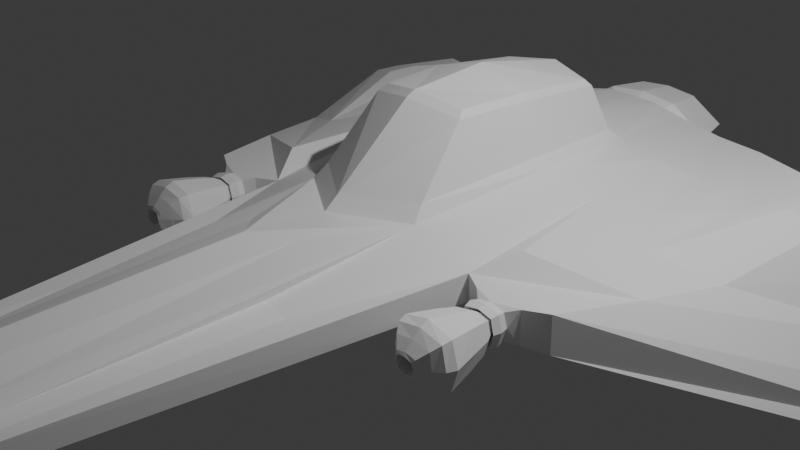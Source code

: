 # Source: Spaceship.blend  (saved by Blender 4.2.66; exported with 4.5.12 LTS)
import bpy
from mathutils import Matrix  # noqa: F401  (used for matrix-valued properties, if any)

bpy.ops.wm.read_factory_settings(use_empty=True)
scene = bpy.context.scene
scene.name = 'Scene'

# ---- collections
col_collection = bpy.data.collections.new('Collection'); scene.collection.children.link(col_collection)

# ---- materials (node trees are filled in below, after node groups)
mat_material = bpy.data.materials.new('Material')
mat_material.alpha_threshold = 0.0
mat_material.roughness = 0.5
mat_material.line_color = (0.0, 0.0, 0.0, 1.0)
mat_solid_stroke = bpy.data.materials.new('Solid Stroke')
mat_solid_stroke.roughness = 0.5
mat_squares_stroke = bpy.data.materials.new('Squares Stroke')
mat_squares_stroke.roughness = 0.5
mat_solid_fill = bpy.data.materials.new('Solid Fill')
mat_solid_fill.roughness = 0.5
mat_dots_stroke_001 = bpy.data.materials.new('Dots Stroke.001')
mat_dots_stroke_001.roughness = 0.5

# ---- material node trees
mat_material.use_nodes = True; mat_material.node_tree.nodes.clear()
_N = mat_material.node_tree.nodes; _L = mat_material.node_tree.links
n0 = _N.new('ShaderNodeOutputMaterial'); n0.name = 'Material Output'; n0.location = (300, 300)
n1 = _N.new('ShaderNodeBsdfPrincipled'); n1.name = 'Principled BSDF'; n1.location = (10, 300)
n1.inputs[0].default_value = (1.0, 1.0, 1.0, 1.0)
n1.inputs[3].default_value = 1.45
_L.new(n1.outputs[0], n0.inputs[0])
n0.is_active_output = True
mat_dots_stroke_001.use_nodes = True; mat_dots_stroke_001.node_tree.nodes.clear()
_N = mat_dots_stroke_001.node_tree.nodes; _L = mat_dots_stroke_001.node_tree.links
n0 = _N.new('ShaderNodeOutputMaterial'); n0.name = 'Material Output'; n0.location = (300, 300)
n1 = _N.new('ShaderNodeBsdfPrincipled'); n1.name = 'Principled BSDF'; n1.location = (10, 300)
n1.inputs[3].default_value = 1.45
_L.new(n1.outputs[0], n0.inputs[0])
n0.is_active_output = True

# ---- world
world_world = bpy.data.worlds.new('World'); scene.world = world_world
world_world.use_nodes = True; world_world.node_tree.nodes.clear()
_N = world_world.node_tree.nodes; _L = world_world.node_tree.links
n0 = _N.new('ShaderNodeOutputWorld'); n0.name = 'World Output'; n0.location = (300, 300)
n1 = _N.new('ShaderNodeBackground'); n1.name = 'Background'; n1.location = (10, 300)
n1.inputs[0].default_value = (0.05088, 0.05088, 0.05088, 1.0)
_L.new(n1.outputs[0], n0.inputs[0])
n0.is_active_output = True
world_world.color = (0.05088, 0.05088, 0.05088)
world_world.sun_shadow_jitter_overblur = 0.0

# ---- cameras
cam_camera = bpy.data.cameras.new('Camera')
cam_camera.clip_end = 100.0
cam_camera.ortho_scale = 7.314

# ---- lights
light_light = bpy.data.lights.new('Light', 'POINT')
light_light.energy = 1000.0
light_light.shadow_soft_size = 0.1

# ---- meshes
me_cube = bpy.data.meshes.new('Cube')
me_cube.from_pydata([(-3.677, 0.0, -0.2217), (7.722, 0.0, 0.1036), (-3.883, 0.0, 0.3663), (0.9646, 0.0, 0.3992), (0.8067, 0.0, 0.5249), (-2.887, 0.0, 0.433), (-2.776, 0.0, 0.5049), (-3.672, 0.3736, -0.2238), (-3.672, 1.545, -0.2839), (0.458, 1.401, 0.1066), (-2.506, 1.318, 0.3306), (-1.305, 1.471, 0.3228), (0.4577, 1.398, -0.1919), (-3.856, 0.6918, 0.2858), (-3.373, 2.113, -0.4267), (0.4626, 2.38, 0.1024), (0.4613, 2.386, -0.303), (-3.474, 3.831, -1.134), (-2.788, 4.8, -1.56), (-2.724, 4.9, -1.737), (-3.674, 3.482, -0.8405), (0.4964, 0.7361, 0.3665), (1.683, 0.8084, -0.1122), (-3.871, 0.3496, 0.358), (-3.671, 1.612, -0.05877), (-3.674, 3.499, -0.7881), (0.348, 0.6771, 0.5155), (-2.607, 0.7641, 0.3874), (-2.521, 0.6622, 0.4821), (-1.188, 0.9021, 0.4915), (-1.16, 0.786, 0.5837), (-3.04, 4.515, -1.549), (-1.226, 0.8041, -0.1704), (-5.031, 4.366, -1.346), (-5.031, 4.366, -1.346), (-5.03, 4.367, -1.347), (-5.03, 4.367, -1.346), (-5.03, 4.367, -1.347), (-5.031, 4.367, -1.346), (-5.03, 4.367, -1.346), (-5.031, 4.366, -1.346), (-4.271, 0.4937, 0.01472), (-4.271, 0.2592, 0.1712), (-4.271, 0.0, 0.1977), (-4.199, 0.0, -0.1774), (-4.271, 0.2851, -0.1558), (-3.909, 0.3178, 0.2286), (-3.909, 0.0, 0.2653), (-3.909, 0.6457, 0.01088), (-3.909, 0.0, -0.2566), (-3.909, 0.3543, -0.2267), (-4.646, 0.373, 0.2643), (-4.103, 0.4488, 0.3125), (-3.956, 0.2776, 0.203), (-3.828, 0.2554, 0.1467), (-3.828, 0.3902, 0.0617), (-3.953, 0.569, 0.01264), (-4.109, 0.915, 0.004981), (-4.646, 0.7826, 0.008191), (-3.828, 0.0, 0.1598), (-3.957, 0.0, 0.2343), (-4.102, 0.0, 0.3641), (-4.646, 0.0, 0.3032), (-3.828, 0.272, -0.03247), (-3.954, 0.311, -0.1959), (-4.107, 0.5011, -0.331), (-4.646, 0.4243, -0.2762), (-4.646, 0.0, -0.3084), (-4.066, 0.0, -0.373), (-3.946, 0.0, -0.2215), (-3.828, 0.0, -0.09048), (7.509, 0.0, 0.06859), (7.504, 0.0, 0.09432), (7.49, 0.1154, 0.07746), (7.503, 0.06432, 0.06886), (7.498, 0.06114, 0.09123), (7.491, 0.09696, 0.08296), (-3.674, 3.547, -0.7701), (-3.674, 3.506, -0.8978), (-3.671, 1.584, -0.01112), (-3.672, 1.492, -0.3175), (-3.284, 1.925, -0.1515), (-3.286, 3.209, -0.638), (-3.286, 3.197, -0.6745), (-3.285, 1.878, -0.3084), (-4.646, 0.3308, 0.2371), (-4.646, 0.0, 0.2733), (-4.646, 0.6836, 0.01027), (-4.646, 0.3727, -0.2396), (-4.646, 0.0, -0.2694), (0.7415, 0.0, 0.0664), (-2.435, 0.0, 0.1238), (0.4269, 0.3837, 0.02745), (-2.229, 0.3963, 0.04785), (-0.967, 0.4553, 0.08775), (0.6149, 0.0, -0.1032), (-2.299, 0.0, -0.07219), (0.4703, 0.0, -0.1242), (-2.267, 0.0, -0.1132), (-0.9837, 0.0, -0.09167), (-1.158, 0.0, 1.394), (-0.2036, 0.0, 1.331), (-0.09832, 0.0, 1.277), (-2.431, 0.0, 1.091), (-2.351, 0.0, 1.158), (-1.138, 0.5994, 1.221), (-1.138, 0.6554, 1.156), (-0.3361, 0.52, 1.233), (-0.2466, 0.5717, 1.164), (-2.193, 0.534, 1.1), (-2.258, 0.5867, 1.028), (4.783, 0.8513, -0.08688), (4.782, 0.7202, -0.1132), (4.783, 0.8604, 0.1449), (4.779, 0.4357, 0.2574), (-0.4061, 2.681, 0.01919), (0.03831, 1.669, 0.2857), (-1.608, 1.913, 0.2269), (-3.835, 1.263, 0.2038), (-2.602, 1.786, 0.2333), (-2.836, 4.584, -1.257), (-3.773, 1.903, 0.0633), (-3.765, 3.515, -0.6035), (-4.692, 4.225, -1.081), (-4.692, 4.224, -1.08), (-4.691, 4.225, -1.081), (-4.691, 4.225, -1.081), (-1.326, 2.943, -0.07411), (-1.036, 2.302, 0.1389), (-2.11, 2.421, 0.2152), (-3.764, 1.831, 0.2001), (-2.758, 2.338, 0.2194), (-2.91, 4.175, -0.8193), (6.839, 0.0, 0.2788), (-3.802, 2.406, 0.08179), (4.355, 0.0, 0.4724), (1.583, 0.3142, 0.4162), (-3.815, 3.505, -0.3859), (1.887, 0.0, 0.5113), (-4.121, 3.941, -0.704), (-4.121, 3.941, -0.7037), (-4.121, 3.941, -0.7041), (-4.121, 3.941, -0.7041), (-2.512, 2.845, 0.2812), (-3.413, 2.505, 0.2725), (-2.886, 2.797, 0.2836), (-2.652, 3.239, 0.1746), (-3.674, 2.832, 0.2071), (-2.958, 3.203, 0.1741), (-3.032, 3.821, -0.3204), (-3.758, 3.516, -0.1289), (-3.187, 3.618, -0.2027), (-3.672, 3.76, -0.3406), (-3.672, 3.76, -0.3407), (-3.672, 3.76, -0.3406), (4.356, 0.2235, 0.395), (6.832, 0.08638, 0.2627), (7.694, 0.0, 0.1432), (-1.894, 0.0, -0.3179), (-1.89, 0.3909, -0.3166), (3.927, 0.4181, -0.2883), (1.838, 0.4425, -0.2881), (0.1522, 0.4418, -0.3039), (6.055, 0.0, -0.2954), (5.679, 0.2945, -0.3248), (-0.5222, 0.0, -0.4381), (-0.5281, 0.2524, -0.4373), (3.763, 0.2911, -0.3933), (1.836, 0.2998, -0.4352), (0.3033, 0.2933, -0.4299), (4.679, 0.0, -0.361), (4.903, 0.3192, -0.3537), (-1.684, 1.903, -0.2643), (-0.3379, 1.707, -0.1911), (-2.769, 2.21, -0.3255), (-2.948, 1.838, -0.2601), (-2.979, 1.168, -0.1631), (-2.829, 3.228, -0.6868), (-0.5668, 2.363, -0.1801), (-2.043, 2.691, -0.3865), (-2.38, 3.869, -1.048), (-2.569, 3.638, -0.9355), (0.2612, 1.292, -0.1235), (-1.482, 1.283, -0.1572), (-3.829, 0.0, 0.03467), (-3.828, 0.1859, 0.05712), (7.622, 0.03057, 0.08519), (7.576, 0.04319, 0.1643), (0.3765, 0.0, -0.4585), (1.853, 0.0, -0.4692), (3.677, 0.0, -0.42), (0.5911, 2.148, 0.1027), (0.5914, 1.621, 0.1092), (0.5912, 2.149, -0.2606), (0.5914, 1.623, -0.256), (0.6904, 2.035, 0.06781), (0.6907, 1.735, 0.07284), (0.6905, 2.035, -0.2246), (0.6907, 1.736, -0.2207), (0.684, 1.885, 0.1065), (0.6839, 2.072, -0.07894), (0.6841, 1.886, -0.2588), (0.6842, 1.699, -0.07339), (0.855, 1.734, 0.07317), (0.855, 1.735, -0.221), (0.8548, 2.036, -0.2249), (0.8548, 2.036, 0.06813), (0.8548, 2.073, -0.07894), (0.8549, 1.886, -0.2589), (0.855, 1.697, -0.07339), (0.8549, 1.885, 0.1066), (1.068, 1.877, -0.04903), (1.144, 1.672, 0.1342), (1.717, 1.801, -0.006543), (1.144, 1.673, -0.2803), (1.717, 1.806, -0.1384), (1.143, 2.098, -0.2857), (1.716, 1.969, -0.145), (1.716, 1.964, -0.01448), (1.143, 2.097, 0.1271), (1.143, 2.15, -0.08005), (1.714, 1.985, -0.08421), (1.143, 1.886, -0.3336), (1.715, 1.892, -0.1595), (1.144, 1.621, -0.07229), (1.715, 1.785, -0.0676), (1.143, 1.885, 0.1813), (1.715, 1.877, 0.007219), (0.7484, 1.961, -0.003349), (0.7484, 1.98, -0.07757), (0.7484, 1.961, -0.1513), (0.7486, 1.885, -0.1684), (0.7487, 1.809, -0.1493), (0.7487, 1.79, -0.07479), (0.7487, 1.809, -0.0008107), (0.7485, 1.885, 0.01607), (1.569, 1.87, -0.005675), (1.569, 1.977, -0.09036), (1.569, 1.793, -0.06048), (1.569, 1.897, -0.1462), (1.575, 1.959, -0.03148), (1.575, 1.964, -0.1277), (1.576, 1.811, -0.1215), (1.575, 1.805, -0.02321), (1.033, 1.883, -0.07505), (1.068, 1.917, -0.08048), (1.068, 1.849, -0.06939), (1.068, 1.888, -0.1012), (1.07, 1.911, -0.05861), (1.07, 1.913, -0.09435), (1.07, 1.856, -0.09206), (1.07, 1.853, -0.05555), (1.441, 2.227, -0.08508), (1.443, 2.153, 0.1721), (1.443, 2.155, -0.3343), (1.442, 1.89, -0.4019), (1.444, 1.618, -0.3256), (1.443, 1.544, -0.06701), (1.444, 1.615, 0.1831), (1.442, 1.88, 0.2495), (1.616, 2.101, -0.0854), (1.621, 2.076, -0.2529), (1.617, 1.891, -0.281), (1.622, 1.695, -0.2485), (1.617, 1.67, -0.06642), (1.621, 1.694, 0.1017), (1.617, 1.878, 0.1287), (1.621, 2.076, 0.09468), (1.541, 2.135, 0.1526), (1.537, 2.186, -0.08591), (1.541, 2.137, -0.3136), (1.538, 1.891, -0.3626), (1.542, 1.636, -0.3065), (1.539, 1.585, -0.06602), (1.541, 1.633, 0.1626), (1.538, 1.878, 0.2102), (1.696, 2.007, -0.08369), (1.7, 1.994, -0.1726), (1.696, 1.891, -0.1903), (1.701, 1.777, -0.1703), (1.696, 1.763, -0.06814), (1.7, 1.776, 0.02105), (1.696, 1.878, 0.03798), (1.7, 1.994, 0.01691), (0.9456, 2.056, -0.2445), (0.9454, 2.055, 0.0871), (0.9458, 1.885, 0.1306), (0.9463, 1.673, -0.07306), (0.9462, 1.715, -0.2401), (0.946, 1.886, -0.283), (0.9455, 2.098, -0.07929), (0.9462, 1.714, 0.09279), (4.725, 0.02945, -0.4039), (5.879, 0.09647, -0.3114), (6.048, 0.2702, -0.2547), (4.791, 0.2623, -0.3121), (5.839, 0.4177, -0.3157), (5.888, 0.1277, -0.3622), (4.724, 0.04778, -0.4691), (4.901, 0.3607, -0.3838), (5.888, 0.1878, -0.5468), (5.87, 0.4146, -0.5468), (4.747, 0.1065, -0.5489), (4.951, 0.3318, -0.5439), (6.293, 0.2966, -0.335), (6.293, 0.3621, -0.3349), (6.293, 0.2965, -0.4597), (6.293, 0.362, -0.4597), (6.213, 0.235, -0.2909), (6.213, 0.4242, -0.2908), (6.212, 0.2348, -0.5035), (6.213, 0.424, -0.5034), (6.213, 0.235, -0.2909), (6.213, 0.4242, -0.2908), (6.212, 0.2348, -0.5035), (6.213, 0.424, -0.5034), (6.212, 0.2348, -0.5035), (6.212, 0.2348, -0.5035), (6.213, 0.235, -0.2909), (6.213, 0.235, -0.2909), (6.213, 0.4242, -0.2908), (6.213, 0.4242, -0.2908), (6.213, 0.424, -0.5034), (6.213, 0.424, -0.5034), (6.213, 0.235, -0.2909), (6.213, 0.235, -0.2909), (6.212, 0.2348, -0.5035), (6.212, 0.2348, -0.5035), (6.213, 0.424, -0.5034), (6.213, 0.424, -0.5034), (6.212, 0.2348, -0.5035), (6.212, 0.2348, -0.5035), (6.213, 0.4242, -0.2908), (6.213, 0.4242, -0.2908), (6.213, 0.235, -0.2909), (6.213, 0.235, -0.2909), (6.213, 0.424, -0.5034), (6.213, 0.424, -0.5034), (6.213, 0.4242, -0.2908), (6.213, 0.4242, -0.2908), (6.212, 0.2348, -0.5035), (6.212, 0.2348, -0.5035), (6.213, 0.235, -0.2909), (6.213, 0.235, -0.2909), (6.213, 0.4242, -0.2908), (6.213, 0.4242, -0.2908), (6.213, 0.235, -0.2909), (6.213, 0.235, -0.2909), (6.213, 0.424, -0.5034), (6.213, 0.424, -0.5034), (6.212, 0.2348, -0.5035), (6.212, 0.2348, -0.5035), (6.212, 0.2348, -0.5035), (6.212, 0.2348, -0.5035), (6.213, 0.424, -0.5034), (6.213, 0.424, -0.5034), (6.213, 0.4242, -0.2908), (6.213, 0.4242, -0.2908), (6.213, 0.424, -0.5034), (6.213, 0.424, -0.5034), (6.213, 0.235, -0.2909), (6.213, 0.235, -0.2909), (6.212, 0.2348, -0.5035), (6.212, 0.2348, -0.5035), (6.213, 0.4242, -0.2908), (6.213, 0.4242, -0.2908), (6.213, 0.424, -0.5034), (6.213, 0.424, -0.5034), (6.213, 0.4242, -0.2908), (6.213, 0.4242, -0.2908), (6.213, 0.235, -0.2909), (6.213, 0.235, -0.2909), (6.213, 0.235, -0.2909), (6.213, 0.235, -0.2909), (6.212, 0.2348, -0.5035), (6.212, 0.2348, -0.5035), (6.213, 0.424, -0.5034), (6.213, 0.424, -0.5034), (6.212, 0.2348, -0.5035), (6.212, 0.2348, -0.5035), (6.213, 0.4242, -0.2908), (6.213, 0.4242, -0.2908), (6.213, 0.235, -0.2909), (6.213, 0.235, -0.2909), (6.213, 0.235, -0.2909), (6.213, 0.235, -0.2909), (6.213, 0.4242, -0.2908), (6.213, 0.4242, -0.2908), (6.213, 0.424, -0.5034), (6.213, 0.424, -0.5034), (6.213, 0.4242, -0.2908), (6.213, 0.4242, -0.2908), (6.212, 0.2348, -0.5035), (6.212, 0.2348, -0.5035), (6.213, 0.235, -0.2909), (6.213, 0.235, -0.2909), (6.213, 0.424, -0.5034), (6.213, 0.424, -0.5034), (6.213, 0.4242, -0.2908), (6.213, 0.4242, -0.2908), (6.213, 0.424, -0.5034), (6.213, 0.424, -0.5034), (6.212, 0.2348, -0.5035), (6.212, 0.2348, -0.5035), (6.213, 0.424, -0.5034), (6.213, 0.424, -0.5034), (6.212, 0.2348, -0.5035), (6.212, 0.2348, -0.5035), (6.213, 0.235, -0.2909), (6.213, 0.235, -0.2909), (6.212, 0.2348, -0.5035), (6.212, 0.2348, -0.5035), (6.213, 0.4242, -0.2908), (6.213, 0.4242, -0.2908), (6.213, 0.424, -0.5034), (6.213, 0.424, -0.5034), (6.213, 0.424, -0.5034), (6.213, 0.424, -0.5034), (6.213, 0.4242, -0.2908), (6.213, 0.4242, -0.2908), (6.213, 0.235, -0.2909), (6.213, 0.235, -0.2909), (6.213, 0.4242, -0.2908), (6.213, 0.4242, -0.2908), (6.212, 0.2348, -0.5035), (6.212, 0.2348, -0.5035), (6.213, 0.424, -0.5034), (6.213, 0.424, -0.5034), (6.213, 0.235, -0.2909), (6.213, 0.235, -0.2909), (6.213, 0.4242, -0.2908), (6.213, 0.4242, -0.2908), (6.213, 0.235, -0.2909), (6.213, 0.235, -0.2909), (6.212, 0.2348, -0.5035), (6.212, 0.2348, -0.5035), (7.339, 0.3015, -0.4586), (7.339, 0.3016, -0.343), (7.339, 0.3508, -0.343), (7.339, 0.3507, -0.4586), (6.788, 0.3033, -0.3412), (6.788, 0.3525, -0.3412), (6.787, 0.3524, -0.4568), (6.787, 0.3032, -0.4568), (7.891, 0.2998, -0.4604), (7.891, 0.2999, -0.3448), (7.891, 0.3491, -0.3448), (7.891, 0.349, -0.4604), (4.925, 0.3667, -0.4448), (4.727, 0.07001, -0.5004), (5.888, 0.189, -0.4545), (5.863, 0.4255, -0.4156), (6.293, 0.251, -0.3974), (6.293, 0.4076, -0.3973), (6.213, 0.2349, -0.3972), (6.213, 0.4241, -0.3971), (6.213, 0.2349, -0.3972), (6.213, 0.4241, -0.3971), (6.213, 0.2349, -0.3972), (6.213, 0.2349, -0.3972), (6.213, 0.4241, -0.3971), (6.213, 0.4241, -0.3971), (6.213, 0.2349, -0.3972), (6.213, 0.2349, -0.3972), (6.213, 0.4241, -0.3971), (6.213, 0.2349, -0.3972), (6.213, 0.4241, -0.3971), (6.213, 0.2349, -0.3972), (6.213, 0.4241, -0.3971), (6.213, 0.4241, -0.3971), (6.213, 0.2349, -0.3972), (6.213, 0.2349, -0.3972), (6.213, 0.4241, -0.3971), (6.213, 0.2349, -0.3972), (6.213, 0.4241, -0.3971), (6.213, 0.2349, -0.3972), (6.213, 0.2349, -0.3972), (6.213, 0.4241, -0.3971), (6.213, 0.4241, -0.3971), (6.213, 0.4241, -0.3971), (6.213, 0.2349, -0.3972), (6.213, 0.2349, -0.3972), (6.213, 0.4241, -0.3971), (6.213, 0.4241, -0.3971), (6.213, 0.4241, -0.3971), (6.213, 0.2349, -0.3972), (6.213, 0.2349, -0.3972), (6.213, 0.2349, -0.3972), (6.213, 0.4241, -0.3971), (6.213, 0.2349, -0.3972), (6.213, 0.4241, -0.3971), (6.213, 0.2349, -0.3972), (6.213, 0.2349, -0.3972), (6.213, 0.4241, -0.3971), (6.213, 0.4241, -0.3971), (6.213, 0.4241, -0.3971), (6.213, 0.2349, -0.3972), (6.213, 0.2349, -0.3972), (6.213, 0.4241, -0.3971), (6.213, 0.4241, -0.3971), (6.213, 0.4241, -0.3971), (6.213, 0.2349, -0.3972), (6.213, 0.4241, -0.3971), (6.213, 0.2349, -0.3972), (6.213, 0.2349, -0.3972), (6.213, 0.2349, -0.3972), (6.213, 0.4241, -0.3971), (6.213, 0.4241, -0.3971), (6.213, 0.4241, -0.3971), (6.213, 0.4241, -0.3971), (6.213, 0.2349, -0.3972), (6.213, 0.4241, -0.3971), (6.213, 0.2349, -0.3972), (6.213, 0.4241, -0.3971), (6.213, 0.2349, -0.3972), (6.213, 0.4241, -0.3971), (6.213, 0.2349, -0.3972), (6.213, 0.2349, -0.3972), (7.339, 0.4045, -0.4008), (7.339, 0.2478, -0.4008), (6.787, 0.2495, -0.399), (6.788, 0.4061, -0.3989), (7.891, 0.4028, -0.4026), (7.891, 0.2461, -0.4026), (8.059, 0.2793, -0.5079), (8.059, 0.2795, -0.2986), (8.059, 0.3685, -0.2986), (8.059, 0.3683, -0.5078), (8.059, 0.4656, -0.4032), (8.059, 0.1821, -0.4033), (7.615, 0.3008, -0.3439), (7.615, 0.3499, -0.3439), (7.615, 0.3498, -0.4595), (7.615, 0.3006, -0.4595), (7.615, 0.247, -0.4017), (7.615, 0.4036, -0.4017), (7.063, 0.3023, -0.4577), (7.063, 0.3024, -0.3421), (7.063, 0.3516, -0.3421), (7.063, 0.3515, -0.4577), (7.063, 0.2487, -0.3999), (7.063, 0.4053, -0.3999), (6.512, 0.3041, -0.3403), (6.512, 0.3533, -0.3402), (6.512, 0.3532, -0.4558), (6.511, 0.304, -0.4559), (6.512, 0.407, -0.398), (6.511, 0.2503, -0.3981), (8.474, 0.2835, -0.5059), (8.472, 0.4502, -0.404), (8.472, 0.1962, -0.4041), (8.473, 0.2837, -0.3022), (8.473, 0.3629, -0.3021), (8.474, 0.3627, -0.5058), (7.986, 0.2995, -0.3453), (7.986, 0.3487, -0.3453), (7.986, 0.3486, -0.4609), (7.986, 0.2994, -0.4609), (7.986, 0.4024, -0.403), (7.986, 0.2457, -0.4031), (7.753, 0.3002, -0.46), (7.753, 0.2466, -0.4022), (7.753, 0.4032, -0.4021), (7.753, 0.3003, -0.3444), (7.753, 0.3495, -0.3443), (7.753, 0.3494, -0.4599), (7.477, 0.3012, -0.3435), (7.477, 0.3504, -0.3434), (7.477, 0.3503, -0.459), (7.477, 0.3011, -0.4591), (7.477, 0.2474, -0.4013), (7.477, 0.404, -0.4012), (7.201, 0.3019, -0.4581), (7.201, 0.2482, -0.4004), (7.201, 0.4049, -0.4003), (7.201, 0.302, -0.3425), (7.201, 0.3512, -0.3425), (7.201, 0.3511, -0.4581), (6.925, 0.3029, -0.3416), (6.926, 0.352, -0.3416), (6.925, 0.3519, -0.4572), (6.925, 0.3027, -0.4572), (6.925, 0.2491, -0.3995), (6.926, 0.4057, -0.3994), (6.649, 0.3036, -0.4563), (6.65, 0.4066, -0.3985), (6.649, 0.2499, -0.3985), (6.65, 0.3037, -0.3407), (6.65, 0.3529, -0.3407), (6.649, 0.3528, -0.4563), (6.38, 0.3045, -0.3398), (6.38, 0.3537, -0.3398), (6.38, 0.3536, -0.4554), (6.379, 0.3044, -0.4554), (6.38, 0.4074, -0.3976), (6.379, 0.2507, -0.3976), (8.358, 0.319, -0.3698), (8.358, 0.3265, -0.3698), (8.358, 0.319, -0.4393), (8.358, 0.3264, -0.4393), (8.345, 0.3081, -0.4046), (8.345, 0.3373, -0.4046), (8.37, 0.3062, -0.4472), (8.369, 0.3762, -0.4044), (8.369, 0.2695, -0.4044), (8.37, 0.3063, -0.3616), (8.37, 0.3395, -0.3616), (8.37, 0.3395, -0.4472), (8.491, 0.2644, -0.2584), (8.323, 0.2597, -0.255), (8.491, 0.382, -0.2583), (8.323, 0.3883, -0.255), (8.491, 0.3818, -0.5497), (8.322, 0.3882, -0.5514), (8.324, 0.1343, -0.4032), (8.325, 0.5134, -0.4031), (8.322, 0.2595, -0.5515), (8.491, 0.2642, -0.5497), (8.492, 0.4979, -0.4041), (8.492, 0.1484, -0.4042), (0.7693, 1.885, 0.126), (0.7694, 1.678, -0.07309), (0.773, 1.718, 0.08892), (0.7693, 1.886, -0.2784), (0.7731, 1.719, -0.2363), (0.7728, 2.052, -0.2406), (0.7691, 2.092, -0.07923), (0.7728, 2.051, 0.08335), (4.544, 0.6701, 0.09309), (2.123, 0.8624, 0.07948), (4.542, 0.5191, 0.1331), (6.064, 0.3859, 0.07401), (6.06, 0.3986, 0.07107), (2.145, 0.6259, 0.1719)], [], [(111, 112, 22, 12), (71, 74, 1), (34, 33, 123, 124), (9, 15, 115, 116), (29, 21, 9, 11), (77, 79, 121, 122), (17, 31, 181, 177), (7, 63, 70, 0), (13, 10, 119, 118), (35, 77, 122, 125), (15, 9, 192, 191), (186, 75, 156, 187), (5, 27, 23, 2), (7, 80, 175, 176), (76, 75, 186, 1), (13, 23, 27, 10), (12, 22, 182, 173), (29, 11, 10, 27), (73, 76, 1), (5, 6, 28, 27), (21, 26, 4, 3), (30, 29, 27, 28), (26, 21, 29, 30), (15, 18, 120, 115), (74, 71, 163, 294), (80, 55, 63, 7), (80, 78, 17, 14), (7, 32, 162, 159), (31, 19, 180, 181), (19, 16, 178, 180), (80, 14, 174, 175), (10, 11, 117, 119), (19, 31, 38, 40), (17, 78, 36, 39), (36, 35, 37, 39), (39, 37, 33, 38), (33, 34, 40, 38), (18, 19, 40, 34), (37, 35, 125, 126), (79, 13, 118, 121), (31, 17, 39, 38), (78, 77, 35, 36), (57, 65, 50, 48), (50, 49, 69, 64), (23, 2, 59, 54), (48, 50, 64, 56), (87, 85, 42, 41), (65, 68, 49, 50), (46, 48, 56, 53), (13, 23, 54, 55), (47, 46, 53, 60), (52, 57, 48, 46), (88, 87, 41, 45), (85, 86, 43, 42), (89, 88, 45, 44), (66, 67, 68, 65), (70, 63, 64, 69), (62, 51, 52, 61), (54, 59, 60, 53), (58, 66, 65, 57), (63, 55, 56, 64), (51, 58, 57, 52), (55, 54, 53, 56), (61, 52, 46, 47), (111, 113, 76, 73), (21, 114, 630, 633), (21, 3, 138, 136), (32, 22, 161, 162), (1, 74, 73), (20, 25, 77, 78), (25, 24, 79, 77), (24, 8, 80, 79), (8, 20, 78, 80), (81, 82, 83, 84), (25, 82, 81, 24), (20, 83, 82, 25), (8, 84, 83, 20), (24, 81, 84, 8), (67, 66, 88, 89), (51, 62, 86, 85), (66, 58, 87, 88), (58, 51, 85, 87), (5, 27, 93, 91), (29, 21, 92, 94), (27, 29, 94, 93), (21, 3, 90, 92), (94, 92, 97, 99), (92, 90, 95, 97), (93, 94, 99, 98), (91, 93, 98, 96), (4, 26, 108, 102), (109, 104, 100, 105), (28, 6, 103, 110), (106, 108, 26, 30), (101, 107, 105, 100), (28, 110, 106, 30), (106, 105, 107, 108), (105, 106, 110, 109), (108, 107, 101, 102), (103, 104, 109, 110), (0, 7, 159, 158), (114, 21, 136, 155), (9, 21, 633, 629), (12, 9, 113, 111), (73, 74, 112, 111), (76, 75, 72, 71, 74, 73), (16, 19, 18, 15), (122, 121, 134, 137), (118, 119, 131, 130), (123, 126, 142, 139), (120, 124, 140, 132), (118, 130, 134, 121), (126, 125, 141, 142), (117, 116, 128, 129), (125, 122, 137, 141), (119, 117, 129, 131), (18, 34, 124, 120), (33, 37, 126, 123), (11, 9, 116, 117), (137, 134, 147, 150), (130, 131, 145, 144), (139, 142, 154, 152), (134, 130, 144, 147), (142, 141, 153, 154), (129, 128, 143), (141, 137, 150, 153), (131, 129, 143, 145), (115, 120, 132, 127), (124, 123, 139, 140), (116, 115, 127, 128), (144, 145, 148, 147), (127, 132, 149, 146), (149, 132, 140, 152), (145, 143, 146, 148), (148, 146, 149, 151), (148, 151, 150, 147), (128, 127, 146, 143), (140, 139, 152), (156, 133, 157, 187), (155, 135, 133, 156), (136, 138, 135, 155), (75, 114, 155, 156), (160, 294, 295, 167), (162, 161, 168, 169), (161, 160, 167, 168), (22, 112, 160, 161), (112, 74, 294, 160), (159, 162, 169, 166), (158, 159, 166, 165), (179, 174, 177, 181), (183, 176, 175, 172), (172, 175, 174, 179), (173, 172, 179, 178), (182, 183, 172, 173), (178, 179, 181, 180), (22, 32, 183, 182), (14, 17, 177, 174), (32, 7, 176, 183), (16, 12, 173, 178), (13, 55, 80, 79), (184, 59, 54, 185), (70, 184, 185, 63), (55, 63, 185, 54), (1, 186, 187, 157), (151, 149, 152, 154, 153, 150), (165, 166, 169, 188), (188, 169, 168, 189), (189, 168, 167, 190), (190, 167, 295, 170), (16, 15, 191, 193), (12, 16, 193, 194), (9, 12, 194, 192), (195, 191, 199), (196, 192, 202), (197, 193, 200), (198, 194, 201), (620, 210, 203, 622), (621, 209, 204, 624), (623, 208, 205, 625), (625, 205, 207, 626), (624, 204, 208, 623), (622, 203, 209, 621), (627, 206, 210, 620), (193, 197, 201), (194, 193, 201), (191, 195, 200), (193, 191, 200), (194, 198, 202), (192, 194, 202), (192, 196, 199), (191, 192, 199), (204, 209, 233, 232), (290, 285, 228, 229), (626, 207, 206, 627), (205, 208, 231, 230), (289, 284, 230, 231), (228, 235, 210, 206), (285, 286, 235, 228), (287, 288, 232, 233), (210, 235, 234, 203), (252, 253, 219, 220), (254, 252, 220, 216), (255, 254, 216, 222), (256, 255, 222, 214), (257, 256, 214, 224), (258, 257, 224, 212), (259, 258, 212, 226), (253, 259, 226, 219), (221, 217, 241, 237), (213, 227, 236, 243), (223, 215, 242, 239), (227, 218, 240, 236), (229, 228, 206, 207), (207, 205, 230, 229), (203, 234, 233, 209), (208, 204, 232, 231), (291, 287, 233, 234), (288, 289, 231, 232), (284, 290, 229, 230), (286, 291, 234, 235), (240, 237, 245, 248), (241, 239, 247, 249), (242, 238, 246, 250), (243, 236, 211, 251), (215, 225, 238, 242), (218, 221, 237, 240), (217, 223, 239, 241), (225, 213, 243, 238), (245, 249, 247, 244), (211, 244, 246, 251), (244, 211, 248, 245), (246, 244, 247, 250), (236, 240, 248, 211), (238, 243, 251, 246), (239, 242, 250, 247), (237, 241, 249, 245), (268, 275, 259, 253), (275, 274, 258, 259), (274, 273, 257, 258), (273, 272, 256, 257), (272, 271, 255, 256), (271, 270, 254, 255), (270, 269, 252, 254), (269, 268, 253, 252), (276, 283, 267, 260), (277, 276, 260, 261), (278, 277, 261, 262), (279, 278, 262, 263), (280, 279, 263, 264), (281, 280, 264, 265), (282, 281, 265, 266), (283, 282, 266, 267), (260, 267, 268, 269), (261, 260, 269, 270), (262, 261, 270, 271), (263, 262, 271, 272), (264, 263, 272, 273), (265, 264, 273, 274), (266, 265, 274, 275), (267, 266, 275, 268), (218, 227, 282, 283), (227, 213, 281, 282), (213, 225, 280, 281), (225, 215, 279, 280), (215, 223, 278, 279), (223, 217, 277, 278), (217, 221, 276, 277), (221, 218, 283, 276), (226, 212, 291, 286), (216, 220, 290, 284), (214, 222, 289, 288), (212, 224, 287, 291), (224, 214, 288, 287), (219, 226, 286, 285), (222, 216, 284, 289), (220, 219, 285, 290), (292, 293, 163, 170), (293, 164, 294, 163), (171, 292, 170, 295), (164, 171, 295, 294), (449, 448, 303, 302), (293, 297, 296, 164), (292, 298, 297, 293), (171, 299, 298, 292), (164, 296, 299, 171), (301, 300, 302, 303), (486, 374, 340, 470), (448, 451, 301, 303), (450, 449, 302, 300), (374, 396, 348, 340), (498, 380, 364, 482), (380, 372, 342, 364), (550, 548, 602, 604), (551, 550, 604, 605), (548, 553, 607, 602), (450, 300, 310, 454), (296, 297, 308, 309), (300, 301, 311, 310), (451, 296, 309, 455), (480, 352, 406, 503), (368, 360, 428, 412), (352, 354, 404, 406), (477, 368, 412, 506), (473, 350, 392, 496), (424, 416, 358, 362), (344, 346, 384, 386), (516, 424, 362, 481), (483, 344, 386, 493), (418, 432, 370, 356), (350, 366, 400, 392), (508, 418, 356, 478), (471, 341, 378, 489), (390, 394, 347, 345), (341, 349, 376, 378), (497, 402, 351, 475), (410, 414, 355, 353), (479, 357, 422, 511), (504, 410, 353, 476), (363, 359, 426, 434), (365, 343, 382, 398), (494, 390, 345, 472), (430, 408, 361, 369), (485, 363, 434, 517), (474, 365, 398, 499), (402, 388, 367, 351), (507, 430, 369, 484), (357, 371, 420, 422), (470, 340, 375, 487), (379, 377, 349, 341), (364, 342, 373, 381), (491, 379, 341, 471), (387, 385, 346, 344), (472, 345, 391, 495), (492, 393, 350, 473), (345, 347, 395, 391), (340, 348, 397, 375), (488, 399, 365, 474), (393, 401, 366, 350), (475, 351, 403, 501), (407, 405, 354, 352), (476, 353, 411, 505), (502, 413, 368, 477), (353, 355, 415, 411), (478, 356, 419, 509), (423, 421, 371, 357), (362, 358, 417, 425), (513, 423, 357, 479), (514, 407, 352, 480), (369, 361, 409, 431), (481, 362, 425, 512), (435, 427, 359, 363), (482, 364, 381, 490), (399, 383, 343, 365), (500, 387, 344, 483), (351, 367, 389, 403), (413, 429, 360, 368), (484, 369, 431, 515), (356, 370, 433, 419), (510, 435, 363, 485), (462, 326, 374, 486), (381, 373, 318, 320), (326, 336, 396, 374), (487, 375, 316, 458), (378, 376, 336, 326), (457, 313, 399, 488), (489, 378, 326, 462), (314, 315, 377, 379), (332, 324, 372, 380), (490, 381, 320, 460), (398, 382, 324, 332), (456, 314, 379, 491), (386, 384, 325, 333), (458, 316, 393, 492), (493, 386, 333, 466), (320, 318, 385, 387), (466, 333, 390, 494), (403, 389, 307, 306), (333, 325, 394, 390), (495, 391, 305, 453), (496, 392, 327, 463), (316, 322, 401, 393), (463, 327, 402, 497), (391, 395, 304, 305), (468, 332, 380, 498), (375, 397, 322, 316), (499, 398, 332, 468), (313, 312, 383, 399), (392, 400, 337, 327), (460, 320, 387, 500), (327, 337, 388, 402), (501, 403, 306, 452), (406, 404, 328, 330), (461, 321, 413, 502), (503, 406, 330, 465), (317, 323, 405, 407), (465, 330, 410, 504), (431, 409, 312, 313), (330, 328, 414, 410), (505, 411, 314, 456), (506, 412, 338, 469), (321, 319, 429, 413), (469, 338, 430, 507), (411, 415, 315, 314), (464, 339, 418, 508), (425, 417, 323, 317), (339, 335, 432, 418), (509, 419, 321, 461), (422, 420, 335, 339), (454, 310, 435, 510), (511, 422, 339, 464), (309, 308, 421, 423), (331, 329, 416, 424), (512, 425, 317, 459), (434, 426, 329, 331), (455, 309, 423, 513), (412, 428, 334, 338), (459, 317, 407, 514), (338, 334, 408, 430), (515, 431, 313, 457), (467, 331, 424, 516), (419, 433, 319, 321), (517, 434, 331, 467), (310, 311, 427, 435), (572, 577, 439, 436), (574, 576, 438, 518), (576, 575, 437, 438), (573, 572, 436, 519), (586, 584, 443, 520), (588, 587, 440, 441), (585, 588, 441, 521), (584, 589, 442, 443), (560, 565, 447, 444), (562, 564, 446, 522), (564, 563, 445, 446), (561, 560, 444, 523), (563, 561, 523, 445), (565, 562, 522, 447), (589, 585, 521, 442), (587, 586, 520, 440), (575, 573, 519, 437), (577, 574, 518, 439), (420, 517, 467, 335), (335, 467, 516, 432), (415, 515, 457, 315), (319, 459, 514, 429), (311, 455, 513, 427), (433, 512, 459, 319), (426, 511, 464, 329), (308, 454, 510, 421), (417, 509, 461, 323), (329, 464, 508, 416), (328, 469, 507, 414), (404, 506, 469, 328), (409, 505, 456, 312), (334, 465, 504, 408), (428, 503, 465, 334), (323, 461, 502, 405), (395, 501, 452, 304), (322, 460, 500, 401), (376, 499, 468, 336), (336, 468, 498, 396), (325, 463, 497, 394), (384, 496, 463, 325), (389, 495, 453, 307), (337, 466, 494, 388), (400, 493, 466, 337), (318, 458, 492, 385), (312, 456, 491, 383), (397, 490, 460, 322), (382, 489, 462, 324), (315, 457, 488, 377), (373, 487, 458, 318), (324, 462, 486, 372), (421, 510, 485, 371), (355, 484, 515, 415), (401, 500, 483, 366), (348, 482, 490, 397), (370, 481, 512, 433), (429, 514, 480, 360), (427, 513, 479, 359), (358, 478, 509, 417), (405, 502, 477, 354), (361, 476, 505, 409), (347, 475, 501, 395), (377, 488, 474, 349), (385, 492, 473, 346), (367, 472, 495, 389), (383, 491, 471, 343), (342, 470, 487, 373), (414, 507, 484, 355), (349, 474, 499, 376), (371, 485, 517, 420), (388, 494, 472, 367), (408, 504, 476, 361), (359, 479, 511, 426), (394, 497, 475, 347), (343, 471, 489, 382), (416, 508, 478, 358), (366, 483, 493, 400), (432, 516, 481, 370), (346, 473, 496, 384), (354, 477, 506, 404), (360, 480, 503, 428), (301, 451, 455, 311), (297, 450, 454, 308), (552, 551, 605, 606), (553, 549, 603, 607), (396, 498, 482, 348), (549, 552, 606, 603), (297, 298, 449, 450), (299, 296, 451, 448), (372, 486, 470, 342), (298, 299, 448, 449), (554, 559, 529, 525), (556, 558, 528, 527), (557, 556, 527, 524), (558, 555, 526, 528), (555, 554, 525, 526), (559, 557, 524, 529), (568, 571, 535, 532), (566, 570, 534, 530), (570, 569, 533, 534), (567, 566, 530, 531), (571, 567, 531, 535), (569, 568, 532, 533), (580, 583, 541, 539), (578, 582, 540, 537), (582, 581, 536, 540), (579, 578, 537, 538), (583, 579, 538, 541), (581, 580, 539, 536), (590, 595, 547, 542), (592, 594, 546, 544), (593, 592, 544, 545), (594, 591, 543, 546), (591, 590, 542, 543), (595, 593, 545, 547), (526, 525, 609, 611), (550, 551, 608, 619), (525, 529, 614, 609), (552, 549, 618, 610), (528, 526, 611, 615), (553, 548, 617, 612), (523, 444, 557, 559), (446, 445, 554, 555), (522, 446, 555, 558), (444, 447, 556, 557), (447, 522, 558, 556), (445, 523, 559, 554), (532, 535, 562, 565), (530, 534, 561, 563), (534, 533, 560, 561), (531, 530, 563, 564), (535, 531, 564, 562), (533, 532, 565, 560), (436, 439, 568, 569), (518, 438, 567, 571), (438, 437, 566, 567), (519, 436, 569, 570), (437, 519, 570, 566), (439, 518, 571, 568), (539, 541, 574, 577), (537, 540, 573, 575), (540, 536, 572, 573), (538, 537, 575, 576), (541, 538, 576, 574), (536, 539, 577, 572), (443, 442, 580, 581), (521, 441, 579, 583), (441, 440, 578, 579), (520, 443, 581, 582), (440, 520, 582, 578), (442, 521, 583, 580), (542, 547, 586, 587), (544, 546, 585, 589), (545, 544, 589, 584), (546, 543, 588, 585), (543, 542, 587, 588), (547, 545, 584, 586), (452, 306, 593, 595), (305, 304, 590, 591), (453, 305, 591, 594), (306, 307, 592, 593), (307, 453, 594, 592), (304, 452, 595, 590), (604, 602, 598, 600), (601, 600, 598, 599), (606, 605, 596, 597), (603, 606, 597, 601), (602, 607, 599, 598), (607, 603, 601, 599), (597, 596, 600, 601), (605, 604, 600, 596), (609, 614, 619, 608), (613, 615, 618, 612), (616, 613, 612, 617), (615, 611, 610, 618), (611, 609, 608, 610), (614, 616, 617, 619), (551, 552, 610, 608), (527, 528, 615, 613), (549, 553, 612, 618), (529, 524, 616, 614), (548, 550, 619, 617), (524, 527, 613, 616), (200, 626, 627, 195), (195, 627, 620, 199), (196, 622, 621, 202), (198, 624, 623, 201), (197, 625, 626, 200), (201, 623, 625, 197), (202, 621, 624, 198), (199, 620, 622, 196), (628, 630, 631, 632), (629, 633, 630, 628), (114, 75, 631, 630), (76, 113, 628, 632), (113, 9, 629, 628), (75, 76, 632, 631)])
_uv = me_cube.uv_layers.new(name='UVMap')
_uv.uv.foreach_set('vector', [0.375, 0.5, 0.375, 0.5, 0.375, 0.5, 0.375, 0.5, 0.375, 0.625, 0.375, 0.5, 0.375, 0.625, 0.625, 0.5, 0.875, 0.5, 0.875, 0.5, 0.625, 0.5, 0.625, 0.5, 0.625, 0.5, 0.625, 0.5, 0.625, 0.5, 0.625, 0.5, 0.625, 0.5, 0.625, 0.5, 0.625, 0.5, 0.625, 0.25, 0.625, 0.25, 0.625, 0.25, 0.625, 0.25, 0.125, 0.5, 0.263, 0.5, 0.263, 0.5, 0.125, 0.5, 0.125, 0.5, 0.125, 0.5134, 0.125, 0.616, 0.125, 0.625, 0.875, 0.5, 0.875, 0.5, 0.875, 0.5, 0.875, 0.5, 0.625, 0.25, 0.625, 0.25, 0.625, 0.25, 0.625, 0.25, 0.625, 0.5, 0.625, 0.5, 0.625, 0.5, 0.625, 0.5, 0.625, 0.5, 0.625, 0.5, 0.625, 0.5, 0.625, 0.5, 0.875, 0.625, 0.875, 0.4925, 0.875, 0.5, 0.875, 0.625, 0.125, 0.5, 0.125, 0.5, 0.125, 0.5, 0.125, 0.5, 0.625, 0.5, 0.625, 0.5, 0.625, 0.5, 0.625, 0.5, 0.875, 0.5, 0.875, 0.5, 0.875, 0.5, 0.875, 0.5, 0.375, 0.5, 0.375, 0.5, 0.375, 0.5, 0.375, 0.5, 0.875, 0.5, 0.875, 0.5, 0.875, 0.5, 0.875, 0.5, 0.6148, 0.5, 0.625, 0.5, 0.6134, 0.5, 0.875, 0.625, 0.875, 0.625, 0.875, 0.5, 0.875, 0.4925, 0.625, 0.4929, 0.625, 0.5, 0.625, 0.625, 0.625, 0.625, 0.875, 0.5, 0.875, 0.5, 0.875, 0.5, 0.875, 0.5, 0.625, 0.5, 0.625, 0.5, 0.625, 0.5, 0.625, 0.5, 0.625, 0.5, 0.625, 0.5, 0.625, 0.5, 0.625, 0.5, 0.375, 0.5, 0.375, 0.625, 0.375, 0.625, 0.375, 0.5, 0.125, 0.5, 0.125, 0.5, 0.125, 0.5, 0.125, 0.5, 0.375, 0.25, 0.375, 0.25, 0.125, 0.5, 0.125, 0.5, 0.125, 0.5, 0.263, 0.5, 0.263, 0.5, 0.125, 0.5, 0.263, 0.5, 0.375, 0.5, 0.375, 0.5, 0.263, 0.5, 0.375, 0.5, 0.6089, 0.5, 0.6089, 0.5, 0.375, 0.5, 0.375, 0.25, 0.125, 0.5, 0.125, 0.5, 0.375, 0.25, 0.875, 0.5, 0.875, 0.5, 0.875, 0.5, 0.875, 0.5, 0.375, 0.5, 0.263, 0.5, 0.263, 0.5, 0.375, 0.5, 0.125, 0.5, 0.375, 0.25, 0.375, 0.25, 0.125, 0.5, 0.375, 0.25, 0.875, 0.5, 0.875, 0.5, 0.125, 0.5, 0.125, 0.5, 0.875, 0.5, 0.875, 0.5, 0.263, 0.5, 0.875, 0.5, 0.625, 0.5, 0.375, 0.5, 0.263, 0.5, 0.625, 0.5, 0.375, 0.5, 0.375, 0.5, 0.625, 0.5, 0.875, 0.5, 0.875, 0.5, 0.875, 0.5, 0.875, 0.5, 0.625, 0.25, 0.625, 0.25, 0.625, 0.25, 0.625, 0.25, 0.263, 0.5, 0.125, 0.5, 0.125, 0.5, 0.263, 0.5, 0.375, 0.25, 0.625, 0.25, 0.625, 0.25, 0.375, 0.25, 0.125, 0.5, 0.125, 0.5, 0.125, 0.5, 0.125, 0.5, 0.125, 0.5, 0.125, 0.625, 0.125, 0.6201, 0.125, 0.5064, 0.875, 0.5, 0.875, 0.625, 0.875, 0.6152, 0.875, 0.5143, 0.125, 0.5, 0.125, 0.5, 0.125, 0.5, 0.125, 0.5, 0.875, 0.5, 0.875, 0.5, 0.875, 0.5, 0.875, 0.5, 0.125, 0.5072, 0.125, 0.6192, 0.125, 0.625, 0.125, 0.5, 0.875, 0.5, 0.875, 0.5, 0.875, 0.5, 0.875, 0.5, 0.875, 0.5, 0.875, 0.5, 0.875, 0.5, 0.875, 0.5, 0.875, 0.625, 0.875, 0.5, 0.875, 0.5068, 0.875, 0.6197, 0.875, 0.5, 0.875, 0.5, 0.875, 0.5, 0.875, 0.5, 0.125, 0.5, 0.125, 0.5, 0.125, 0.5, 0.125, 0.5, 0.875, 0.506, 0.875, 0.6207, 0.875, 0.625, 0.875, 0.5, 0.125, 0.6212, 0.125, 0.5055, 0.125, 0.5, 0.125, 0.625, 0.125, 0.5109, 0.125, 0.6174, 0.125, 0.6192, 0.125, 0.5072, 0.125, 0.616, 0.125, 0.5134, 0.125, 0.5064, 0.125, 0.6201, 0.875, 0.6165, 0.875, 0.512, 0.875, 0.5075, 0.875, 0.6188, 0.875, 0.5143, 0.875, 0.6152, 0.875, 0.6197, 0.875, 0.5068, 0.125, 0.5, 0.125, 0.5, 0.125, 0.5, 0.125, 0.5, 0.125, 0.5, 0.125, 0.5, 0.125, 0.5, 0.125, 0.5, 0.875, 0.5, 0.875, 0.5, 0.875, 0.5, 0.875, 0.5, 0.875, 0.5, 0.875, 0.5, 0.875, 0.5, 0.875, 0.5, 0.875, 0.6188, 0.875, 0.5075, 0.875, 0.5, 0.875, 0.625, 0.6155, 0.5, 0.625, 0.5, 0.625, 0.5, 0.6148, 0.5, 0.625, 0.5, 0.625, 0.5, 0.625, 0.5, 0.625, 0.5, 0.625, 0.4929, 0.625, 0.625, 0.625, 0.625, 0.625, 0.4929, 0.263, 0.5, 0.375, 0.5, 0.375, 0.5, 0.263, 0.5, 0.375, 0.5, 0.375, 0.5, 0.375, 0.5, 0.4493, 0.25, 0.5504, 0.25, 0.625, 0.25, 0.375, 0.25, 0.5504, 0.25, 0.5924, 0.25, 0.625, 0.25, 0.625, 0.25, 0.5924, 0.25, 0.4077, 0.25, 0.375, 0.25, 0.625, 0.25, 0.4077, 0.25, 0.4493, 0.25, 0.375, 0.25, 0.375, 0.25, 0.5924, 0.25, 0.5504, 0.25, 0.4493, 0.25, 0.4077, 0.25, 0.5504, 0.25, 0.5504, 0.25, 0.5924, 0.25, 0.5924, 0.25, 0.4493, 0.25, 0.4493, 0.25, 0.5504, 0.25, 0.5504, 0.25, 0.4077, 0.25, 0.4077, 0.25, 0.4493, 0.25, 0.4493, 0.25, 0.5924, 0.25, 0.5924, 0.25, 0.4077, 0.25, 0.4077, 0.25, 0.125, 0.6174, 0.125, 0.5109, 0.125, 0.5055, 0.125, 0.6212, 0.875, 0.512, 0.875, 0.6165, 0.875, 0.6207, 0.875, 0.506, 0.125, 0.5, 0.125, 0.5, 0.125, 0.5, 0.125, 0.5, 0.875, 0.5, 0.875, 0.5, 0.875, 0.5, 0.875, 0.5, 0.875, 0.625, 0.875, 0.4925, 0.875, 0.4925, 0.875, 0.625, 0.625, 0.5, 0.625, 0.5, 0.625, 0.5, 0.625, 0.5, 0.875, 0.5, 0.875, 0.5, 0.875, 0.5, 0.875, 0.5, 0.625, 0.4929, 0.625, 0.625, 0.625, 0.625, 0.625, 0.4929, 0.625, 0.5, 0.625, 0.5, 0.625, 0.5, 0.625, 0.5, 0.625, 0.4929, 0.625, 0.625, 0.625, 0.625, 0.625, 0.4929, 0.875, 0.5, 0.875, 0.5, 0.875, 0.5, 0.875, 0.5, 0.875, 0.625, 0.875, 0.4925, 0.875, 0.4925, 0.875, 0.625, 0.625, 0.625, 0.625, 0.5, 0.625, 0.5, 0.625, 0.625, 0.875, 0.5099, 0.875, 0.625, 0.875, 0.625, 0.875, 0.5089, 0.875, 0.5, 0.875, 0.625, 0.875, 0.625, 0.875, 0.5, 0.625, 0.5, 0.625, 0.5, 0.625, 0.5, 0.625, 0.5, 0.625, 0.625, 0.625, 0.5101, 0.625, 0.5089, 0.625, 0.625, 0.875, 0.5, 0.875, 0.5, 0.875, 0.5, 0.875, 0.5, 0.625, 0.5, 0.625, 0.5089, 0.625, 0.5101, 0.625, 0.5, 0.875, 0.5089, 0.875, 0.5, 0.875, 0.5, 0.875, 0.5099, 0.625, 0.5, 0.625, 0.5101, 0.625, 0.625, 0.625, 0.625, 0.875, 0.625, 0.875, 0.625, 0.875, 0.5099, 0.875, 0.5, 0.125, 0.625, 0.125, 0.5, 0.125, 0.5, 0.125, 0.625, 0.625, 0.5, 0.625, 0.5, 0.625, 0.5, 0.625, 0.5, 0.625, 0.5, 0.625, 0.5, 0.625, 0.5, 0.625, 0.5, 0.6161, 0.5, 0.625, 0.5, 0.625, 0.5, 0.6155, 0.5, 0.375, 0.5, 0.375, 0.5, 0.375, 0.5, 0.375, 0.5, 0.0, 0.0, 0.0, 0.0, 0.0, 0.0, 0.0, 0.0, 0.0, 0.0, 0.0, 0.0, 0.6089, 0.5, 0.375, 0.5, 0.625, 0.5, 0.625, 0.5, 0.625, 0.25, 0.625, 0.25, 0.625, 0.25, 0.625, 0.25, 0.875, 0.5, 0.875, 0.5, 0.875, 0.5, 0.875, 0.5, 0.875, 0.5, 0.875, 0.5, 0.875, 0.5, 0.875, 0.5, 0.625, 0.5, 0.625, 0.5, 0.625, 0.5, 0.625, 0.5, 0.875, 0.5, 0.875, 0.5, 0.625, 0.25, 0.625, 0.25, 0.875, 0.5, 0.875, 0.5, 0.875, 0.5, 0.875, 0.5, 0.625, 0.5, 0.625, 0.5, 0.625, 0.5, 0.625, 0.5, 0.625, 0.25, 0.625, 0.25, 0.625, 0.25, 0.625, 0.25, 0.875, 0.5, 0.875, 0.5, 0.875, 0.5, 0.875, 0.5, 0.625, 0.5, 0.625, 0.5, 0.625, 0.5, 0.625, 0.5, 0.875, 0.5, 0.875, 0.5, 0.875, 0.5, 0.875, 0.5, 0.625, 0.5, 0.625, 0.5, 0.625, 0.5, 0.625, 0.5, 0.625, 0.25, 0.625, 0.25, 0.625, 0.25, 0.625, 0.25, 0.875, 0.5, 0.875, 0.5, 0.875, 0.5, 0.875, 0.5, 0.875, 0.5, 0.875, 0.5, 0.875, 0.5, 0.875, 0.5, 0.625, 0.25, 0.625, 0.25, 0.625, 0.25, 0.625, 0.25, 0.875, 0.5, 0.875, 0.5, 0.875, 0.5, 0.875, 0.5, 0.625, 0.5, 0.625, 0.5, 0.625, 0.5, 0.625, 0.25, 0.625, 0.25, 0.625, 0.25, 0.625, 0.25, 0.875, 0.5, 0.875, 0.5, 0.875, 0.5, 0.875, 0.5, 0.625, 0.5, 0.625, 0.5, 0.625, 0.5, 0.625, 0.5, 0.625, 0.5, 0.875, 0.5, 0.875, 0.5, 0.625, 0.5, 0.625, 0.5, 0.625, 0.5, 0.625, 0.5, 0.625, 0.5, 0.875, 0.5, 0.875, 0.5, 0.875, 0.5, 0.875, 0.5, 0.625, 0.5, 0.625, 0.5, 0.625, 0.5, 0.625, 0.5, 0.625, 0.5, 0.625, 0.5, 0.625, 0.5, 0.625, 0.5, 0.875, 0.5, 0.875, 0.5, 0.875, 0.5, 0.875, 0.5, 0.875, 0.5, 0.875, 0.5, 0.875, 0.5, 0.875, 0.5, 0.875, 0.5, 0.875, 0.5, 0.875, 0.5, 0.625, 0.25, 0.625, 0.5, 0.625, 0.5, 0.625, 0.5, 0.625, 0.5, 0.625, 0.5, 0.875, 0.5, 0.875, 0.5, 0.625, 0.5, 0.625, 0.625, 0.625, 0.5, 0.625, 0.5, 0.625, 0.5, 0.625, 0.625, 0.625, 0.625, 0.625, 0.5, 0.625, 0.5, 0.625, 0.625, 0.625, 0.625, 0.625, 0.5, 0.625, 0.5, 0.625, 0.5, 0.625, 0.5, 0.625, 0.5, 0.375, 0.5, 0.375, 0.5, 0.375, 0.5, 0.375, 0.5, 0.263, 0.5, 0.375, 0.5, 0.375, 0.5, 0.263, 0.5, 0.375, 0.5, 0.375, 0.5, 0.375, 0.5, 0.375, 0.5, 0.375, 0.5, 0.375, 0.5, 0.375, 0.5, 0.375, 0.5, 0.375, 0.5, 0.375, 0.5, 0.375, 0.5, 0.375, 0.5, 0.125, 0.5, 0.263, 0.5, 0.263, 0.5, 0.125, 0.5, 0.125, 0.625, 0.125, 0.5, 0.125, 0.5, 0.125, 0.625, 0.263, 0.5, 0.125, 0.5, 0.125, 0.5, 0.263, 0.5, 0.263, 0.5, 0.125, 0.5, 0.125, 0.5, 0.25, 0.5, 0.25, 0.5, 0.125, 0.5, 0.125, 0.5, 0.263, 0.5, 0.375, 0.5, 0.25, 0.5, 0.263, 0.5, 0.375, 0.5, 0.375, 0.5, 0.263, 0.5, 0.25, 0.5, 0.375, 0.5, 0.375, 0.5, 0.263, 0.5, 0.263, 0.5, 0.375, 0.5, 0.375, 0.5, 0.263, 0.5, 0.263, 0.5, 0.375, 0.5, 0.125, 0.5, 0.125, 0.5, 0.125, 0.5, 0.125, 0.5, 0.263, 0.5, 0.125, 0.5, 0.125, 0.5, 0.263, 0.5, 0.6089, 0.5, 0.6161, 0.5, 0.6161, 0.5, 0.6089, 0.5, 0.625, 0.25, 0.4104, 0.25, 0.375, 0.25, 0.625, 0.25, 0.5, 0.6156, 0.875, 0.6152, 0.875, 0.5143, 0.5, 0.5139, 0.125, 0.616, 0.5, 0.6156, 0.5, 0.5139, 0.125, 0.5134, 0.0, 0.0, 0.0, 0.0, 0.0, 0.0, 0.0, 0.0, 0.625, 0.5, 0.625, 0.5, 0.625, 0.5, 0.625, 0.5, 0.875, 0.5, 0.875, 0.5, 0.875, 0.5, 0.875, 0.5, 0.875, 0.5, 0.875, 0.5, 0.125, 0.625, 0.125, 0.5, 0.1753, 0.5, 0.2397, 0.625, 0.2397, 0.625, 0.1753, 0.5, 0.2349, 0.5, 0.2821, 0.625, 0.2821, 0.625, 0.2349, 0.5, 0.2985, 0.5, 0.3262, 0.625, 0.3262, 0.625, 0.2985, 0.5, 0.375, 0.5, 0.375, 0.625, 0.6089, 0.5, 0.625, 0.5, 0.625, 0.5, 0.6089, 0.5, 0.6161, 0.5, 0.6089, 0.5, 0.6089, 0.5, 0.6161, 0.5, 0.625, 0.5, 0.6161, 0.5, 0.6161, 0.5, 0.625, 0.5, 0.625, 0.5, 0.625, 0.5, 0.625, 0.5, 0.625, 0.5, 0.625, 0.5, 0.6206, 0.5, 0.6089, 0.5, 0.6089, 0.5, 0.617, 0.5, 0.6161, 0.5, 0.6161, 0.5, 0.6125, 0.5, 0.3125, 0.25, 0.0, 0.0, 0.0, 0.0, 0.3125, 0.25, 0.3103, 0.25, 0.0, 0.0, 0.0, 0.0, 0.3081, 0.25, 0.3063, 0.25, 0.0, 0.0, 0.0, 0.0, 0.3045, 0.25, 0.3045, 0.25, 0.0, 0.0, 0.0, 0.0, 0.3085, 0.25, 0.3081, 0.25, 0.0, 0.0, 0.0, 0.0, 0.3063, 0.25, 0.3125, 0.25, 0.0, 0.0, 0.0, 0.0, 0.3103, 0.25, 0.3125, 0.25, 0.0, 0.0, 0.0, 0.0, 0.3125, 0.25, 0.6089, 0.5, 0.6089, 0.5, 0.6125, 0.5, 0.6161, 0.5, 0.6089, 0.5, 0.6125, 0.5, 0.625, 0.5, 0.625, 0.5, 0.617, 0.5, 0.6089, 0.5, 0.625, 0.5, 0.617, 0.5, 0.6161, 0.5, 0.6161, 0.5, 0.6206, 0.5, 0.625, 0.5, 0.6161, 0.5, 0.6206, 0.5, 0.625, 0.5, 0.625, 0.5, 0.625, 0.5, 0.625, 0.5, 0.625, 0.5, 0.625, 0.5, 0.0, 0.0, 0.0, 0.0, 0.0, 0.0, 0.0, 0.0, 0.0, 0.0, 0.0, 0.0, 0.0, 0.0, 0.0, 0.0, 0.3085, 0.25, 0.0, 0.0, 0.0, 0.0, 0.3125, 0.25, 0.0, 0.0, 0.0, 0.0, 0.0, 0.0, 0.0, 0.0, 0.0, 0.0, 0.0, 0.0, 0.0, 0.0, 0.0, 0.0, 0.0, 0.0, 0.0, 0.0, 0.0, 0.0, 0.0, 0.0, 0.0, 0.0, 0.0, 0.0, 0.0, 0.0, 0.0, 0.0, 0.0, 0.0, 0.0, 0.0, 0.0, 0.0, 0.0, 0.0, 0.0, 0.0, 0.0, 0.0, 0.0, 0.0, 0.0, 0.0, 0.0, 0.0, 0.0, 0.0, 0.0, 0.0, 0.0, 0.0, 0.0, 0.0, 0.0, 0.0, 0.0, 0.0, 0.0, 0.0, 0.0, 0.0, 0.0, 0.0, 0.0, 0.0, 0.0, 0.0, 0.0, 0.0, 0.0, 0.0, 0.0, 0.0, 0.0, 0.0, 0.0, 0.0, 0.0, 0.0, 0.0, 0.0, 0.0, 0.0, 0.0, 0.0, 0.0, 0.0, 0.0, 0.0, 0.0, 0.0, 0.0, 0.0, 0.0, 0.0, 0.0, 0.0, 0.0, 0.0, 0.0, 0.0, 0.0, 0.0, 0.0, 0.0, 0.0, 0.0, 0.0, 0.0, 0.0, 0.0, 0.0, 0.0, 0.0, 0.0, 0.0, 0.0, 0.0, 0.0, 0.0, 0.0, 0.0, 0.0, 0.0, 0.0, 0.0, 0.0, 0.0, 0.0, 0.0, 0.0, 0.0, 0.0, 0.0, 0.0, 0.0, 0.0, 0.0, 0.0, 0.0, 0.0, 0.0, 0.0, 0.0, 0.0, 0.0, 0.0, 0.0, 0.0, 0.0, 0.0, 0.0, 0.0, 0.0, 0.0, 0.0, 0.0, 0.0, 0.0, 0.0, 0.0, 0.0, 0.0, 0.0, 0.0, 0.0, 0.0, 0.0, 0.0, 0.0, 0.0, 0.0, 0.0, 0.0, 0.0, 0.0, 0.0, 0.0, 0.0, 0.0, 0.0, 0.0, 0.0, 0.0, 0.0, 0.0, 0.0, 0.0, 0.0, 0.0, 0.0, 0.0, 0.0, 0.0, 0.0, 0.0, 0.0, 0.0, 0.0, 0.0, 0.0, 0.0, 0.0, 0.0, 0.0, 0.0, 0.0, 0.0, 0.0, 0.0, 0.0, 0.0, 0.0, 0.0, 0.0, 0.0, 0.0, 0.0, 0.0, 0.0, 0.0, 0.0, 0.0, 0.0, 0.0, 0.0, 0.0, 0.0, 0.0, 0.0, 0.0, 0.0, 0.0, 0.0, 0.0, 0.0, 0.0, 0.0, 0.0, 0.0, 0.0, 0.0, 0.0, 0.0, 0.0, 0.0, 0.0, 0.0, 0.0, 0.0, 0.0, 0.0, 0.0, 0.0, 0.0, 0.0, 0.0, 0.0, 0.0, 0.0, 0.0, 0.0, 0.0, 0.0, 0.0, 0.0, 0.0, 0.0, 0.0, 0.0, 0.0, 0.0, 0.0, 0.0, 0.0, 0.0, 0.0, 0.0, 0.0, 0.0, 0.0, 0.0, 0.0, 0.0, 0.0, 0.0, 0.0, 0.0, 0.0, 0.0, 0.0, 0.0, 0.0, 0.0, 0.0, 0.0, 0.0, 0.0, 0.0, 0.0, 0.0, 0.0, 0.0, 0.0, 0.0, 0.0, 0.0, 0.0, 0.0, 0.0, 0.0, 0.0, 0.0, 0.0, 0.0, 0.0, 0.0, 0.0, 0.0, 0.0, 0.0, 0.0, 0.0, 0.0, 0.0, 0.0, 0.0, 0.0, 0.0, 0.0, 0.0, 0.0, 0.0, 0.0, 0.0, 0.0, 0.0, 0.0, 0.0, 0.0, 0.0, 0.0, 0.0, 0.0, 0.0, 0.0, 0.0, 0.0, 0.0, 0.0, 0.0, 0.0, 0.0, 0.0, 0.0, 0.0, 0.0, 0.0, 0.0, 0.0, 0.0, 0.0, 0.0, 0.0, 0.0, 0.0, 0.0, 0.0, 0.0, 0.0, 0.0, 0.0, 0.0, 0.0, 0.0, 0.0, 0.0, 0.0, 0.0, 0.0, 0.0, 0.0, 0.0, 0.0, 0.0, 0.0, 0.0, 0.0, 0.0, 0.0, 0.0, 0.0, 0.0, 0.0, 0.0, 0.0, 0.0, 0.0, 0.0, 0.0, 0.0, 0.0, 0.0, 0.0, 0.0, 0.0, 0.0, 0.0, 0.0, 0.0, 0.0, 0.0, 0.0, 0.0, 0.0, 0.0, 0.0, 0.0, 0.0, 0.0, 0.0, 0.0, 0.0, 0.0, 0.0, 0.0, 0.0, 0.0, 0.0, 0.0, 0.0, 0.0, 0.0, 0.0, 0.0, 0.0, 0.0, 0.0, 0.0, 0.0, 0.0, 0.0, 0.0, 0.0, 0.0, 0.0, 0.0, 0.0, 0.0, 0.0, 0.0, 0.0, 0.0, 0.0, 0.0, 0.0, 0.0, 0.0, 0.0, 0.0, 0.0, 0.0, 0.0, 0.0, 0.0, 0.0, 0.0, 0.0, 0.0, 0.0, 0.0, 0.0, 0.0, 0.0, 0.0, 0.0, 0.0, 0.0, 0.0, 0.0, 0.0, 0.0, 0.0, 0.0, 0.0, 0.0, 0.0, 0.0, 0.0, 0.0, 0.0, 0.0, 0.0, 0.0, 0.0, 0.0, 0.0, 0.0, 0.0, 0.0, 0.0, 0.0, 0.0, 0.0, 0.0, 0.0, 0.0, 0.0, 0.0, 0.0, 0.0, 0.0, 0.0, 0.0, 0.0, 0.0, 0.0, 0.0, 0.0, 0.0, 0.0, 0.0, 0.0, 0.0, 0.0, 0.0, 0.0, 0.0, 0.0, 0.0, 0.0, 0.0, 0.0, 0.0, 0.0, 0.0, 0.0, 0.0, 0.0, 0.0, 0.0, 0.0, 0.0, 0.0, 0.0, 0.0, 0.0, 0.0, 0.0, 0.0, 0.0, 0.0, 0.0, 0.0, 0.0, 0.0, 0.0, 0.0, 0.0, 0.0, 0.0, 0.0, 0.0, 0.0, 0.0, 0.0, 0.0, 0.0, 0.0, 0.0, 0.0, 0.0, 0.0, 0.0, 0.0, 0.0, 0.0, 0.0, 0.0, 0.0, 0.0, 0.0, 0.0, 0.0, 0.0, 0.0, 0.0, 0.0, 0.0, 0.0, 0.0, 0.0, 0.0, 0.0, 0.0, 0.0, 0.0, 0.0, 0.0, 0.0, 0.0, 0.0, 0.0, 0.0, 0.0, 0.0, 0.0, 0.0, 0.0, 0.0, 0.0, 0.0, 0.0, 0.0, 0.0, 0.0, 0.0, 0.0, 0.0, 0.0, 0.0, 0.0, 0.0, 0.0, 0.0, 0.0, 0.0, 0.0, 0.0, 0.0, 0.0, 0.0, 0.0, 0.0, 0.0, 0.0, 0.0, 0.0, 0.0, 0.0, 0.0, 0.0, 0.0, 0.0, 0.0, 0.0, 0.0, 0.0, 0.0, 0.0, 0.0, 0.375, 0.6087, 0.375, 0.6066, 0.375, 0.625, 0.375, 0.625, 0.375, 0.6066, 0.375, 0.5184, 0.375, 0.5, 0.375, 0.625, 0.375, 0.5163, 0.375, 0.6087, 0.375, 0.625, 0.375, 0.5, 0.375, 0.5184, 0.375, 0.5163, 0.375, 0.5, 0.375, 0.5, 0.375, 0.6087, 0.375, 0.5163, 0.375, 0.5163, 0.375, 0.6087, 0.375, 0.6066, 0.375, 0.6066, 0.375, 0.5184, 0.375, 0.5184, 0.375, 0.6087, 0.375, 0.6087, 0.375, 0.6066, 0.375, 0.6066, 0.375, 0.5163, 0.375, 0.5163, 0.375, 0.6087, 0.375, 0.6087, 0.375, 0.5184, 0.375, 0.5184, 0.375, 0.5163, 0.375, 0.5163, 0.375, 0.5184, 0.375, 0.6066, 0.375, 0.6087, 0.375, 0.5163, 0.375, 0.6066, 0.375, 0.6066, 0.375, 0.6066, 0.375, 0.6066, 0.375, 0.5163, 0.375, 0.5184, 0.375, 0.5184, 0.375, 0.5163, 0.375, 0.6066, 0.375, 0.6087, 0.375, 0.6087, 0.375, 0.6066, 0.375, 0.6066, 0.375, 0.5184, 0.375, 0.5184, 0.375, 0.6066, 0.375, 0.5184, 0.375, 0.5184, 0.375, 0.5184, 0.375, 0.5184, 0.375, 0.5184, 0.375, 0.6066, 0.375, 0.6066, 0.375, 0.5184, 0.375, 0.6066, 0.375, 0.6066, 0.375, 0.6066, 0.375, 0.6066, 0.375, 0.6066, 0.375, 0.6066, 0.375, 0.6066, 0.375, 0.6066, 0.375, 0.6066, 0.375, 0.5184, 0.375, 0.5184, 0.375, 0.6066, 0.375, 0.6066, 0.375, 0.6066, 0.375, 0.6066, 0.375, 0.6066, 0.375, 0.5184, 0.375, 0.6066, 0.375, 0.6066, 0.375, 0.5184, 0.375, 0.6066, 0.375, 0.5184, 0.375, 0.5184, 0.375, 0.6066, 0.375, 0.5184, 0.375, 0.5184, 0.375, 0.5184, 0.375, 0.5184, 0.375, 0.6066, 0.375, 0.6066, 0.375, 0.6066, 0.375, 0.6066, 0.375, 0.5184, 0.375, 0.6066, 0.375, 0.6066, 0.375, 0.5184, 0.375, 0.6066, 0.375, 0.5184, 0.375, 0.5184, 0.375, 0.6066, 0.375, 0.5184, 0.375, 0.5184, 0.375, 0.5184, 0.375, 0.5184, 0.375, 0.6066, 0.375, 0.6066, 0.375, 0.6066, 0.375, 0.6066, 0.375, 0.6066, 0.375, 0.5184, 0.375, 0.5184, 0.375, 0.6066, 0.375, 0.5184, 0.375, 0.6066, 0.375, 0.6066, 0.375, 0.5184, 0.375, 0.6066, 0.375, 0.6066, 0.375, 0.6066, 0.375, 0.6066, 0.375, 0.5184, 0.375, 0.5184, 0.375, 0.5184, 0.375, 0.5184, 0.375, 0.5184, 0.375, 0.6066, 0.375, 0.6066, 0.375, 0.5184, 0.375, 0.6066, 0.375, 0.5184, 0.375, 0.5184, 0.375, 0.6066, 0.375, 0.5184, 0.375, 0.5184, 0.375, 0.5184, 0.375, 0.5184, 0.375, 0.6066, 0.375, 0.6066, 0.375, 0.6066, 0.375, 0.6066, 0.375, 0.5184, 0.375, 0.6066, 0.375, 0.6066, 0.375, 0.5184, 0.375, 0.6066, 0.375, 0.5184, 0.375, 0.5184, 0.375, 0.6066, 0.375, 0.6066, 0.375, 0.6066, 0.375, 0.6066, 0.375, 0.6066, 0.375, 0.6066, 0.375, 0.5184, 0.375, 0.5184, 0.375, 0.6066, 0.375, 0.5184, 0.375, 0.5184, 0.375, 0.5184, 0.375, 0.5184, 0.375, 0.6066, 0.375, 0.6066, 0.375, 0.6066, 0.375, 0.6066, 0.375, 0.6066, 0.375, 0.5184, 0.375, 0.5184, 0.375, 0.6066, 0.375, 0.5184, 0.375, 0.6066, 0.375, 0.6066, 0.375, 0.5184, 0.375, 0.5184, 0.375, 0.5184, 0.375, 0.5184, 0.375, 0.5184, 0.375, 0.5184, 0.375, 0.6066, 0.375, 0.6066, 0.375, 0.5184, 0.375, 0.6066, 0.375, 0.6066, 0.375, 0.6066, 0.375, 0.6066, 0.375, 0.5184, 0.375, 0.5184, 0.375, 0.5184, 0.375, 0.5184, 0.375, 0.6066, 0.375, 0.5184, 0.375, 0.5184, 0.375, 0.6066, 0.375, 0.5184, 0.375, 0.5184, 0.375, 0.5184, 0.375, 0.5184, 0.375, 0.5184, 0.375, 0.6066, 0.375, 0.6066, 0.375, 0.5184, 0.375, 0.6066, 0.375, 0.6066, 0.375, 0.6066, 0.375, 0.6066, 0.375, 0.6066, 0.375, 0.5184, 0.375, 0.5184, 0.375, 0.6066, 0.375, 0.5184, 0.375, 0.6066, 0.375, 0.6066, 0.375, 0.5184, 0.375, 0.6066, 0.375, 0.6066, 0.375, 0.6066, 0.375, 0.6066, 0.375, 0.5184, 0.375, 0.6066, 0.375, 0.6066, 0.375, 0.5184, 0.375, 0.5184, 0.375, 0.5184, 0.375, 0.5184, 0.375, 0.5184, 0.375, 0.6066, 0.375, 0.6066, 0.375, 0.6066, 0.375, 0.6066, 0.375, 0.5184, 0.375, 0.6066, 0.375, 0.6066, 0.375, 0.5184, 0.375, 0.6066, 0.375, 0.5184, 0.375, 0.5184, 0.375, 0.6066, 0.375, 0.5184, 0.375, 0.5184, 0.375, 0.5184, 0.375, 0.5184, 0.375, 0.6066, 0.375, 0.5184, 0.375, 0.5184, 0.375, 0.6066, 0.375, 0.6066, 0.375, 0.6066, 0.375, 0.6066, 0.375, 0.6066, 0.375, 0.6066, 0.375, 0.5184, 0.375, 0.5184, 0.375, 0.6066, 0.375, 0.6066, 0.375, 0.6066, 0.375, 0.6066, 0.375, 0.6066, 0.375, 0.5184, 0.375, 0.5184, 0.375, 0.5184, 0.375, 0.5184, 0.375, 0.6066, 0.375, 0.5184, 0.375, 0.5184, 0.375, 0.6066, 0.375, 0.5184, 0.375, 0.5184, 0.375, 0.5184, 0.375, 0.5184, 0.375, 0.5184, 0.375, 0.6066, 0.375, 0.6066, 0.375, 0.5184, 0.375, 0.6066, 0.375, 0.5184, 0.375, 0.5184, 0.375, 0.6066, 0.375, 0.5184, 0.375, 0.5184, 0.375, 0.5184, 0.375, 0.5184, 0.375, 0.6066, 0.375, 0.6066, 0.375, 0.6066, 0.375, 0.6066, 0.375, 0.5184, 0.375, 0.6066, 0.375, 0.6066, 0.375, 0.5184, 0.375, 0.6066, 0.375, 0.6066, 0.375, 0.6066, 0.375, 0.6066, 0.375, 0.6066, 0.375, 0.5184, 0.375, 0.5184, 0.375, 0.6066, 0.375, 0.5184, 0.375, 0.5184, 0.375, 0.5184, 0.375, 0.5184, 0.375, 0.5184, 0.375, 0.6066, 0.375, 0.6066, 0.375, 0.5184, 0.375, 0.5184, 0.375, 0.5184, 0.375, 0.5184, 0.375, 0.5184, 0.375, 0.6066, 0.375, 0.5184, 0.375, 0.5184, 0.375, 0.6066, 0.375, 0.5184, 0.375, 0.6066, 0.375, 0.6066, 0.375, 0.5184, 0.375, 0.5184, 0.375, 0.5184, 0.375, 0.5184, 0.375, 0.5184, 0.375, 0.5184, 0.375, 0.6066, 0.375, 0.6066, 0.375, 0.5184, 0.375, 0.6066, 0.375, 0.6066, 0.375, 0.6066, 0.375, 0.6066, 0.375, 0.6066, 0.375, 0.6066, 0.375, 0.6066, 0.375, 0.6066, 0.375, 0.5184, 0.375, 0.6066, 0.375, 0.6066, 0.375, 0.5184, 0.375, 0.6066, 0.375, 0.5184, 0.375, 0.5184, 0.375, 0.6066, 0.375, 0.6066, 0.375, 0.6066, 0.375, 0.6066, 0.375, 0.6066, 0.375, 0.6066, 0.375, 0.5184, 0.375, 0.5184, 0.375, 0.6066, 0.375, 0.5184, 0.375, 0.5184, 0.375, 0.5184, 0.375, 0.5184, 0.375, 0.6066, 0.375, 0.6066, 0.375, 0.6066, 0.375, 0.6066, 0.375, 0.6066, 0.375, 0.5184, 0.375, 0.5184, 0.375, 0.6066, 0.375, 0.5184, 0.375, 0.6066, 0.375, 0.6066, 0.375, 0.5184, 0.375, 0.5184, 0.375, 0.5184, 0.375, 0.5184, 0.375, 0.5184, 0.375, 0.5184, 0.375, 0.6066, 0.375, 0.6066, 0.375, 0.5184, 0.375, 0.6066, 0.375, 0.6066, 0.375, 0.6066, 0.375, 0.6066, 0.375, 0.5184, 0.375, 0.6066, 0.375, 0.6066, 0.375, 0.5184, 0.375, 0.6066, 0.375, 0.6066, 0.375, 0.6066, 0.375, 0.6066, 0.375, 0.5184, 0.375, 0.5184, 0.375, 0.5184, 0.375, 0.5184, 0.375, 0.5184, 0.375, 0.6066, 0.375, 0.6066, 0.375, 0.5184, 0.375, 0.5184, 0.375, 0.5184, 0.375, 0.5184, 0.375, 0.5184, 0.375, 0.6066, 0.375, 0.5184, 0.375, 0.5184, 0.375, 0.6066, 0.375, 0.5184, 0.375, 0.6066, 0.375, 0.6066, 0.375, 0.5184, 0.375, 0.5184, 0.375, 0.5184, 0.375, 0.5184, 0.375, 0.5184, 0.375, 0.6066, 0.375, 0.6066, 0.375, 0.6066, 0.375, 0.6066, 0.375, 0.6066, 0.375, 0.5184, 0.375, 0.5184, 0.375, 0.6066, 0.375, 0.6066, 0.375, 0.6066, 0.375, 0.6066, 0.375, 0.6066, 0.375, 0.5184, 0.375, 0.6066, 0.375, 0.6066, 0.375, 0.5184, 0.375, 0.5184, 0.375, 0.5184, 0.375, 0.5184, 0.375, 0.5184, 0.375, 0.6066, 0.375, 0.5184, 0.375, 0.5184, 0.375, 0.6066, 0.375, 0.5184, 0.375, 0.5184, 0.375, 0.5184, 0.375, 0.5184, 0.375, 0.5184, 0.375, 0.6066, 0.375, 0.6066, 0.375, 0.5184, 0.375, 0.6066, 0.375, 0.5184, 0.375, 0.5184, 0.375, 0.6066, 0.375, 0.5184, 0.375, 0.5184, 0.375, 0.5184, 0.375, 0.5184, 0.375, 0.6066, 0.375, 0.5184, 0.375, 0.5184, 0.375, 0.6066, 0.375, 0.6066, 0.375, 0.6066, 0.375, 0.6066, 0.375, 0.6066, 0.375, 0.6066, 0.375, 0.5184, 0.375, 0.5184, 0.375, 0.6066, 0.375, 0.5184, 0.375, 0.5184, 0.375, 0.5184, 0.375, 0.5184, 0.375, 0.6066, 0.375, 0.6066, 0.375, 0.6066, 0.375, 0.6066, 0.375, 0.6066, 0.375, 0.5184, 0.375, 0.5184, 0.375, 0.6066, 0.375, 0.6066, 0.375, 0.6066, 0.375, 0.6066, 0.375, 0.6066, 0.375, 0.5184, 0.375, 0.6066, 0.375, 0.6066, 0.375, 0.5184, 0.375, 0.6066, 0.375, 0.5184, 0.375, 0.5184, 0.375, 0.6066, 0.375, 0.6066, 0.375, 0.6066, 0.375, 0.6066, 0.375, 0.6066, 0.375, 0.5184, 0.375, 0.5184, 0.375, 0.5184, 0.375, 0.5184, 0.375, 0.5184, 0.375, 0.6066, 0.375, 0.6066, 0.375, 0.5184, 0.375, 0.5184, 0.375, 0.5184, 0.375, 0.5184, 0.375, 0.5184, 0.375, 0.6066, 0.375, 0.5184, 0.375, 0.5184, 0.375, 0.6066, 0.375, 0.5184, 0.375, 0.5184, 0.375, 0.5184, 0.375, 0.5184, 0.375, 0.6066, 0.375, 0.5184, 0.375, 0.5184, 0.375, 0.6066, 0.375, 0.5184, 0.375, 0.6066, 0.375, 0.6066, 0.375, 0.5184, 0.375, 0.5184, 0.375, 0.5184, 0.375, 0.5184, 0.375, 0.5184, 0.375, 0.5184, 0.375, 0.6066, 0.375, 0.6066, 0.375, 0.5184, 0.375, 0.6066, 0.375, 0.6066, 0.375, 0.6066, 0.375, 0.6066, 0.375, 0.5184, 0.375, 0.5184, 0.375, 0.5184, 0.375, 0.5184, 0.375, 0.5184, 0.375, 0.6066, 0.375, 0.6066, 0.375, 0.5184, 0.375, 0.6066, 0.375, 0.5184, 0.375, 0.5184, 0.375, 0.6066, 0.375, 0.6066, 0.375, 0.6066, 0.375, 0.6066, 0.375, 0.6066, 0.375, 0.6066, 0.375, 0.5184, 0.375, 0.5184, 0.375, 0.6066, 0.375, 0.5184, 0.375, 0.5184, 0.375, 0.5184, 0.375, 0.5184, 0.375, 0.5184, 0.375, 0.6066, 0.375, 0.6066, 0.375, 0.5184, 0.375, 0.6066, 0.375, 0.6066, 0.375, 0.6066, 0.375, 0.6066, 0.375, 0.5184, 0.375, 0.6066, 0.375, 0.6066, 0.375, 0.5184, 0.375, 0.5184, 0.375, 0.5184, 0.375, 0.5184, 0.375, 0.5184, 0.375, 0.6066, 0.375, 0.6066, 0.375, 0.6066, 0.375, 0.6066, 0.375, 0.5184, 0.375, 0.6066, 0.375, 0.6066, 0.375, 0.5184, 0.375, 0.6066, 0.375, 0.6066, 0.375, 0.6066, 0.375, 0.6066, 0.375, 0.6066, 0.375, 0.5184, 0.375, 0.5184, 0.375, 0.6066, 0.375, 0.6066, 0.375, 0.5184, 0.375, 0.5184, 0.375, 0.6066, 0.375, 0.5184, 0.375, 0.5184, 0.375, 0.5184, 0.375, 0.5184, 0.375, 0.5184, 0.375, 0.6066, 0.375, 0.6066, 0.375, 0.5184, 0.375, 0.6066, 0.375, 0.6066, 0.375, 0.6066, 0.375, 0.6066, 0.375, 0.6066, 0.375, 0.6066, 0.375, 0.6066, 0.375, 0.6066, 0.375, 0.5184, 0.375, 0.6066, 0.375, 0.6066, 0.375, 0.5184, 0.375, 0.5184, 0.375, 0.5184, 0.375, 0.5184, 0.375, 0.5184, 0.375, 0.6066, 0.375, 0.5184, 0.375, 0.5184, 0.375, 0.6066, 0.375, 0.6066, 0.375, 0.5184, 0.375, 0.5184, 0.375, 0.6066, 0.375, 0.5184, 0.375, 0.5184, 0.375, 0.5184, 0.375, 0.5184, 0.375, 0.5184, 0.375, 0.6066, 0.375, 0.6066, 0.375, 0.5184, 0.375, 0.6066, 0.375, 0.6066, 0.375, 0.6066, 0.375, 0.6066, 0.375, 0.6066, 0.375, 0.6066, 0.375, 0.6066, 0.375, 0.6066, 0.375, 0.5184, 0.375, 0.5184, 0.375, 0.5184, 0.375, 0.5184, 0.375, 0.5184, 0.375, 0.5184, 0.375, 0.5184, 0.375, 0.5184, 0.375, 0.6066, 0.375, 0.6066, 0.375, 0.6066, 0.375, 0.6066, 0.375, 0.6066, 0.375, 0.6066, 0.375, 0.6066, 0.375, 0.6066, 0.375, 0.5184, 0.375, 0.5184, 0.375, 0.5184, 0.375, 0.5184, 0.375, 0.6066, 0.375, 0.6066, 0.375, 0.6066, 0.375, 0.6066, 0.375, 0.6066, 0.375, 0.6066, 0.375, 0.6066, 0.375, 0.6066, 0.375, 0.5184, 0.375, 0.5184, 0.375, 0.5184, 0.375, 0.5184, 0.375, 0.6066, 0.375, 0.6066, 0.375, 0.6066, 0.375, 0.6066, 0.375, 0.5184, 0.375, 0.5184, 0.375, 0.5184, 0.375, 0.5184, 0.375, 0.6066, 0.375, 0.6066, 0.375, 0.6066, 0.375, 0.6066, 0.375, 0.5184, 0.375, 0.5184, 0.375, 0.5184, 0.375, 0.5184, 0.375, 0.6066, 0.375, 0.6066, 0.375, 0.6066, 0.375, 0.6066, 0.375, 0.5184, 0.375, 0.5184, 0.375, 0.5184, 0.375, 0.5184, 0.375, 0.5184, 0.375, 0.5184, 0.375, 0.5184, 0.375, 0.5184, 0.375, 0.5184, 0.375, 0.5184, 0.375, 0.5184, 0.375, 0.5184, 0.375, 0.5184, 0.375, 0.5184, 0.375, 0.5184, 0.375, 0.5184, 0.375, 0.6066, 0.375, 0.6066, 0.375, 0.6066, 0.375, 0.6066, 0.375, 0.6066, 0.375, 0.6066, 0.375, 0.6066, 0.375, 0.6066, 0.375, 0.6066, 0.375, 0.6066, 0.375, 0.6066, 0.375, 0.6066, 0.375, 0.5184, 0.375, 0.5184, 0.375, 0.5184, 0.375, 0.5184, 0.375, 0.6066, 0.375, 0.6066, 0.375, 0.6066, 0.375, 0.6066, 0.375, 0.5184, 0.375, 0.5184, 0.375, 0.5184, 0.375, 0.5184, 0.375, 0.5184, 0.375, 0.5184, 0.375, 0.5184, 0.375, 0.5184, 0.375, 0.5184, 0.375, 0.5184, 0.375, 0.5184, 0.375, 0.5184, 0.375, 0.6066, 0.375, 0.6066, 0.375, 0.6066, 0.375, 0.6066, 0.375, 0.6066, 0.375, 0.6066, 0.375, 0.6066, 0.375, 0.6066, 0.375, 0.5184, 0.375, 0.5184, 0.375, 0.5184, 0.375, 0.5184, 0.375, 0.5184, 0.375, 0.5184, 0.375, 0.5184, 0.375, 0.5184, 0.375, 0.5184, 0.375, 0.5184, 0.375, 0.5184, 0.375, 0.5184, 0.375, 0.6066, 0.375, 0.6066, 0.375, 0.6066, 0.375, 0.6066, 0.375, 0.6066, 0.375, 0.6066, 0.375, 0.6066, 0.375, 0.6066, 0.375, 0.5184, 0.375, 0.5184, 0.375, 0.5184, 0.375, 0.5184, 0.375, 0.6066, 0.375, 0.6066, 0.375, 0.6066, 0.375, 0.6066, 0.375, 0.5184, 0.375, 0.5184, 0.375, 0.5184, 0.375, 0.5184, 0.375, 0.6066, 0.375, 0.6066, 0.375, 0.6066, 0.375, 0.6066, 0.375, 0.6066, 0.375, 0.6066, 0.375, 0.6066, 0.375, 0.6066, 0.375, 0.6066, 0.375, 0.6066, 0.375, 0.6066, 0.375, 0.6066, 0.375, 0.5184, 0.375, 0.5184, 0.375, 0.5184, 0.375, 0.5184, 0.375, 0.5184, 0.375, 0.5184, 0.375, 0.5184, 0.375, 0.5184, 0.375, 0.5184, 0.375, 0.5184, 0.375, 0.5184, 0.375, 0.5184, 0.375, 0.6066, 0.375, 0.6066, 0.375, 0.6066, 0.375, 0.6066, 0.375, 0.6066, 0.375, 0.6066, 0.375, 0.6066, 0.375, 0.6066, 0.375, 0.5184, 0.375, 0.5184, 0.375, 0.5184, 0.375, 0.5184, 0.375, 0.5184, 0.375, 0.5184, 0.375, 0.5184, 0.375, 0.5184, 0.375, 0.5184, 0.375, 0.5184, 0.375, 0.5184, 0.375, 0.5184, 0.375, 0.6066, 0.375, 0.6066, 0.375, 0.6066, 0.375, 0.6066, 0.375, 0.6066, 0.375, 0.6066, 0.375, 0.6066, 0.375, 0.6066, 0.375, 0.5184, 0.375, 0.5184, 0.375, 0.5184, 0.375, 0.5184, 0.375, 0.6066, 0.375, 0.6066, 0.375, 0.6066, 0.375, 0.6066, 0.375, 0.5184, 0.375, 0.5184, 0.375, 0.5184, 0.375, 0.5184, 0.375, 0.6066, 0.375, 0.6066, 0.375, 0.6066, 0.375, 0.6066, 0.375, 0.6066, 0.375, 0.6066, 0.375, 0.6066, 0.375, 0.6066, 0.375, 0.5184, 0.375, 0.5184, 0.375, 0.5184, 0.375, 0.5184, 0.375, 0.5184, 0.375, 0.5184, 0.375, 0.5184, 0.375, 0.5184, 0.375, 0.6066, 0.375, 0.6066, 0.375, 0.6066, 0.375, 0.6066, 0.375, 0.5184, 0.375, 0.5184, 0.375, 0.5184, 0.375, 0.5184, 0.375, 0.6066, 0.375, 0.6066, 0.375, 0.6066, 0.375, 0.6066, 0.375, 0.5184, 0.375, 0.5184, 0.375, 0.5184, 0.375, 0.5184, 0.375, 0.6066, 0.375, 0.6066, 0.375, 0.6066, 0.375, 0.6066, 0.375, 0.6066, 0.375, 0.6066, 0.375, 0.6066, 0.375, 0.6066, 0.375, 0.5184, 0.375, 0.5184, 0.375, 0.5184, 0.375, 0.5184, 0.375, 0.5184, 0.375, 0.5184, 0.375, 0.5184, 0.375, 0.5184, 0.375, 0.6066, 0.375, 0.6066, 0.375, 0.6066, 0.375, 0.6066, 0.375, 0.6066, 0.375, 0.6066, 0.375, 0.6066, 0.375, 0.6066, 0.375, 0.5184, 0.375, 0.5184, 0.375, 0.5184, 0.375, 0.5184, 0.375, 0.6066, 0.375, 0.6066, 0.375, 0.6066, 0.375, 0.6066, 0.375, 0.5184, 0.375, 0.5184, 0.375, 0.5184, 0.375, 0.5184, 0.375, 0.6066, 0.375, 0.6066, 0.375, 0.6066, 0.375, 0.6066, 0.375, 0.5184, 0.375, 0.6066, 0.375, 0.6066, 0.375, 0.5184, 0.375, 0.5184, 0.375, 0.5184, 0.375, 0.5184, 0.375, 0.5184, 0.375, 0.5184, 0.375, 0.5184, 0.375, 0.5184, 0.375, 0.5184, 0.375, 0.5184, 0.375, 0.5184, 0.375, 0.5184, 0.375, 0.5184, 0.375, 0.6066, 0.375, 0.6087, 0.375, 0.6087, 0.375, 0.6066, 0.375, 0.5163, 0.375, 0.5184, 0.375, 0.5184, 0.375, 0.5163, 0.375, 0.6066, 0.375, 0.6066, 0.375, 0.6066, 0.375, 0.6066, 0.375, 0.6087, 0.375, 0.5163, 0.375, 0.5163, 0.375, 0.6087, 0.375, 0.6066, 0.375, 0.6066, 0.375, 0.6066, 0.375, 0.6066, 0.375, 0.5184, 0.375, 0.5184, 0.375, 0.5184, 0.375, 0.5184, 0.375, 0.6066, 0.375, 0.5184, 0.375, 0.5184, 0.375, 0.6066, 0.375, 0.5184, 0.375, 0.5184, 0.375, 0.5184, 0.375, 0.5184, 0.375, 0.5184, 0.375, 0.6066, 0.375, 0.6066, 0.375, 0.5184, 0.375, 0.6066, 0.375, 0.6066, 0.375, 0.6066, 0.375, 0.6066, 0.375, 0.5184, 0.375, 0.5184, 0.375, 0.5184, 0.375, 0.5184, 0.375, 0.6066, 0.375, 0.6066, 0.375, 0.6066, 0.375, 0.6066, 0.375, 0.6066, 0.375, 0.6066, 0.375, 0.6066, 0.375, 0.6066, 0.375, 0.5184, 0.375, 0.6066, 0.375, 0.6066, 0.375, 0.5184, 0.375, 0.5184, 0.375, 0.5184, 0.375, 0.5184, 0.375, 0.5184, 0.375, 0.6066, 0.375, 0.5184, 0.375, 0.5184, 0.375, 0.6066, 0.375, 0.5184, 0.375, 0.5184, 0.375, 0.5184, 0.375, 0.5184, 0.375, 0.6066, 0.375, 0.6066, 0.375, 0.6066, 0.375, 0.6066, 0.375, 0.6066, 0.375, 0.6066, 0.375, 0.6066, 0.375, 0.6066, 0.375, 0.5184, 0.375, 0.6066, 0.375, 0.6066, 0.375, 0.5184, 0.375, 0.5184, 0.375, 0.5184, 0.375, 0.5184, 0.375, 0.5184, 0.375, 0.6066, 0.375, 0.5184, 0.375, 0.5184, 0.375, 0.6066, 0.375, 0.6066, 0.375, 0.6066, 0.375, 0.6066, 0.375, 0.6066, 0.375, 0.5184, 0.375, 0.5184, 0.375, 0.5184, 0.375, 0.5184, 0.375, 0.6066, 0.375, 0.5184, 0.375, 0.5184, 0.375, 0.6066, 0.375, 0.5184, 0.375, 0.5184, 0.375, 0.5184, 0.375, 0.5184, 0.375, 0.5184, 0.375, 0.6066, 0.375, 0.6066, 0.375, 0.5184, 0.375, 0.6066, 0.375, 0.6066, 0.375, 0.6066, 0.375, 0.6066, 0.375, 0.5184, 0.375, 0.6066, 0.375, 0.6066, 0.375, 0.5184, 0.375, 0.6066, 0.375, 0.6066, 0.375, 0.6066, 0.375, 0.6066, 0.375, 0.6066, 0.375, 0.6066, 0.375, 0.6066, 0.375, 0.6066, 0.375, 0.5184, 0.375, 0.5184, 0.375, 0.5184, 0.375, 0.5184, 0.375, 0.5184, 0.375, 0.5184, 0.375, 0.5184, 0.375, 0.5184, 0.375, 0.5184, 0.375, 0.6066, 0.375, 0.6066, 0.375, 0.5184, 0.375, 0.6066, 0.375, 0.6066, 0.375, 0.6066, 0.375, 0.6066, 0.375, 0.5184, 0.375, 0.6066, 0.375, 0.6066, 0.375, 0.5184, 0.375, 0.5184, 0.375, 0.5184, 0.375, 0.5184, 0.375, 0.5184, 0.375, 0.6066, 0.375, 0.5184, 0.375, 0.5184, 0.375, 0.6066, 0.375, 0.5184, 0.375, 0.5184, 0.375, 0.5184, 0.375, 0.5184, 0.375, 0.6066, 0.375, 0.6066, 0.375, 0.6066, 0.375, 0.6066, 0.375, 0.5184, 0.375, 0.5184, 0.375, 0.5184, 0.375, 0.5184, 0.375, 0.6066, 0.375, 0.6066, 0.375, 0.6066, 0.375, 0.6066, 0.375, 0.6066, 0.375, 0.6066, 0.375, 0.6066, 0.375, 0.6066, 0.375, 0.5184, 0.375, 0.6066, 0.375, 0.6066, 0.375, 0.5184, 0.375, 0.5184, 0.375, 0.5184, 0.375, 0.5184, 0.375, 0.5184, 0.375, 0.6066, 0.375, 0.5184, 0.375, 0.5184, 0.375, 0.6066, 0.375, 0.6066, 0.375, 0.5184, 0.375, 0.5184, 0.375, 0.6066, 0.375, 0.5184, 0.375, 0.5184, 0.375, 0.5184, 0.375, 0.5184, 0.375, 0.5184, 0.375, 0.6066, 0.375, 0.6066, 0.375, 0.5184, 0.375, 0.6066, 0.375, 0.6066, 0.375, 0.6066, 0.375, 0.6066, 0.375, 0.6066, 0.375, 0.6066, 0.375, 0.6066, 0.375, 0.6066, 0.375, 0.5184, 0.375, 0.5184, 0.375, 0.5184, 0.375, 0.5184, 0.375, 0.5184, 0.375, 0.5184, 0.375, 0.5184, 0.375, 0.5184, 0.375, 0.6066, 0.375, 0.6066, 0.375, 0.6066, 0.375, 0.6066, 0.375, 0.6066, 0.375, 0.6066, 0.375, 0.6066, 0.375, 0.6066, 0.375, 0.5184, 0.375, 0.6066, 0.375, 0.6066, 0.375, 0.5184, 0.375, 0.5184, 0.375, 0.5184, 0.375, 0.5184, 0.375, 0.5184, 0.375, 0.6066, 0.375, 0.5184, 0.375, 0.5184, 0.375, 0.6066, 0.375, 0.6066, 0.375, 0.5184, 0.375, 0.5184, 0.375, 0.6066, 0.375, 0.5184, 0.375, 0.5184, 0.375, 0.5184, 0.375, 0.5184, 0.375, 0.5184, 0.375, 0.6066, 0.375, 0.6066, 0.375, 0.5184, 0.375, 0.6066, 0.375, 0.6066, 0.375, 0.6066, 0.375, 0.6066, 0.375, 0.6066, 0.375, 0.6066, 0.375, 0.6066, 0.375, 0.6066, 0.375, 0.5184, 0.375, 0.5184, 0.375, 0.5184, 0.375, 0.5184, 0.375, 0.6066, 0.375, 0.6066, 0.375, 0.6066, 0.375, 0.6066, 0.375, 0.5184, 0.375, 0.5184, 0.375, 0.5184, 0.375, 0.5184, 0.375, 0.6066, 0.375, 0.5184, 0.375, 0.5184, 0.375, 0.6066, 0.375, 0.5184, 0.375, 0.5184, 0.375, 0.5184, 0.375, 0.5184, 0.375, 0.5184, 0.375, 0.6066, 0.375, 0.6066, 0.375, 0.5184, 0.375, 0.6066, 0.375, 0.6066, 0.375, 0.6066, 0.375, 0.6066, 0.375, 0.6066, 0.375, 0.6066, 0.375, 0.6066, 0.375, 0.6066, 0.375, 0.5184, 0.375, 0.6066, 0.375, 0.6066, 0.375, 0.5184, 0.375, 0.5184, 0.375, 0.5184, 0.375, 0.5184, 0.375, 0.5184, 0.375, 0.6066, 0.375, 0.5184, 0.375, 0.5184, 0.375, 0.6066, 0.375, 0.5184, 0.375, 0.5184, 0.375, 0.5184, 0.375, 0.5184, 0.375, 0.6066, 0.375, 0.6066, 0.375, 0.6066, 0.375, 0.6066, 0.375, 0.6066, 0.375, 0.6066, 0.375, 0.6066, 0.375, 0.6066, 0.375, 0.5184, 0.375, 0.6066, 0.375, 0.6066, 0.375, 0.5184, 0.375, 0.5184, 0.375, 0.6066, 0.375, 0.6066, 0.375, 0.5184, 0.375, 0.5184, 0.375, 0.5184, 0.375, 0.5184, 0.375, 0.5184, 0.375, 0.6066, 0.375, 0.5184, 0.375, 0.5184, 0.375, 0.6066, 0.375, 0.5184, 0.375, 0.5184, 0.375, 0.5184, 0.375, 0.5184, 0.375, 0.5184, 0.375, 0.6066, 0.375, 0.6066, 0.375, 0.5184, 0.375, 0.6066, 0.375, 0.6066, 0.375, 0.6066, 0.375, 0.6066, 0.375, 0.6066, 0.375, 0.6066, 0.375, 0.6066, 0.375, 0.6066, 0.375, 0.5184, 0.375, 0.5184, 0.375, 0.5184, 0.375, 0.5184, 0.375, 0.6066, 0.375, 0.5184, 0.375, 0.5184, 0.375, 0.6066, 0.375, 0.5184, 0.375, 0.5184, 0.375, 0.5184, 0.375, 0.5184, 0.375, 0.5184, 0.375, 0.6066, 0.375, 0.6066, 0.375, 0.5184, 0.375, 0.6066, 0.375, 0.6066, 0.375, 0.6066, 0.375, 0.6066, 0.375, 0.6066, 0.375, 0.5184, 0.375, 0.5184, 0.375, 0.6066, 0.375, 0.5184, 0.375, 0.5184, 0.375, 0.5184, 0.375, 0.5184, 0.375, 0.5184, 0.375, 0.5184, 0.375, 0.5184, 0.375, 0.5184, 0.375, 0.6066, 0.375, 0.6066, 0.375, 0.6066, 0.375, 0.6066, 0.375, 0.6066, 0.375, 0.6066, 0.375, 0.6066, 0.375, 0.6066, 0.375, 0.6066, 0.375, 0.5184, 0.375, 0.5184, 0.375, 0.6066, 0.617, 0.5, 0.3085, 0.25, 0.3125, 0.25, 0.625, 0.5, 0.625, 0.5, 0.3125, 0.25, 0.3125, 0.25, 0.625, 0.5, 0.625, 0.5, 0.3125, 0.25, 0.3103, 0.25, 0.6206, 0.5, 0.6161, 0.5, 0.3081, 0.25, 0.3063, 0.25, 0.6125, 0.5, 0.6089, 0.5, 0.3045, 0.25, 0.3085, 0.25, 0.617, 0.5, 0.6125, 0.5, 0.3063, 0.25, 0.3045, 0.25, 0.6089, 0.5, 0.6206, 0.5, 0.3103, 0.25, 0.3081, 0.25, 0.6161, 0.5, 0.625, 0.5, 0.3125, 0.25, 0.3125, 0.25, 0.625, 0.5, 0.625, 0.5, 0.625, 0.5, 0.625, 0.5, 0.625, 0.5, 0.625, 0.5, 0.625, 0.5, 0.625, 0.5, 0.625, 0.5, 0.625, 0.5, 0.625, 0.5, 0.625, 0.5, 0.625, 0.5, 0.625, 0.5, 0.625, 0.5, 0.625, 0.5, 0.625, 0.5, 0.625, 0.5, 0.625, 0.5, 0.625, 0.5, 0.625, 0.5, 0.625, 0.5, 0.625, 0.5, 0.625, 0.5, 0.625, 0.5])
me_cube.materials.append(mat_material)
me_cube.use_mirror_y = True
me_cube.use_mirror_vertex_groups = False
me_cube.update()

# ---- objects
ob_cube = bpy.data.objects.new('Cube', me_cube)
ob_light = bpy.data.objects.new('Light', light_light)
ob_camera = bpy.data.objects.new('Camera', cam_camera)
ob_stroke = bpy.data.objects.new('Stroke', None)

# ---- transforms, parenting, visibility, modifiers, constraints
ob_cube.location = (0.0, 0.0, 0.0)
ob_cube.rotation_euler = (0.0, 0.0, 4.712)
ob_cube.lock_rotations_4d = False
ob_cube.empty_display_type = 'ARROWS'
ob_cube.show_wire = True
ob_cube.lineart.crease_threshold = 0.0
ob_cube.use_mesh_mirror_y = True
_m = ob_cube.modifiers.new('Mirror', 'MIRROR')
_m.use_axis = (False, True, False)
_m.use_clip = True
ob_light.location = (4.076, 1.005, 5.904)
ob_light.rotation_euler = (0.6503, 0.05522, 1.866)
ob_light.lock_rotations_4d = False
ob_light.empty_display_type = 'ARROWS'
ob_light.color = (0.0, 0.0, 0.0, 0.0)
ob_light.lineart.crease_threshold = 0.0
ob_camera.location = (7.359, -6.926, 4.958)
ob_camera.rotation_euler = (1.109, 0.0, 0.8149)
ob_camera.lock_rotations_4d = False
ob_camera.empty_display_type = 'ARROWS'
ob_camera.color = (0.0, 0.0, 0.0, 0.0)
ob_camera.display_type = 'WIRE'
ob_camera.lineart.crease_threshold = 0.0
ob_stroke.location = (0.0, 0.0, 0.0)
ob_stroke.rotation_euler = (0.0, 0.0, 4.712)
ob_stroke.scale = (2.0, 2.0, 2.0)
ob_stroke.empty_display_size = 0.2
ob_stroke.empty_image_offset = (0.0, 0.0)
ob_stroke.empty_image_side = 'FRONT'
ob_stroke.use_grease_pencil_lights = True
ob_stroke.lineart.crease_threshold = 0.0

# ---- collection membership
col_collection.objects.link(ob_cube)
col_collection.objects.link(ob_light)
col_collection.objects.link(ob_camera)
col_collection.objects.link(ob_stroke)

# ---- scene / render settings (as saved in the file)
scene.camera = ob_camera
scene.frame_start = 1; scene.frame_end = 250; scene.frame_set(1)
scene.render.engine = 'BLENDER_EEVEE_NEXT'
bpy.context.view_layer.update()
